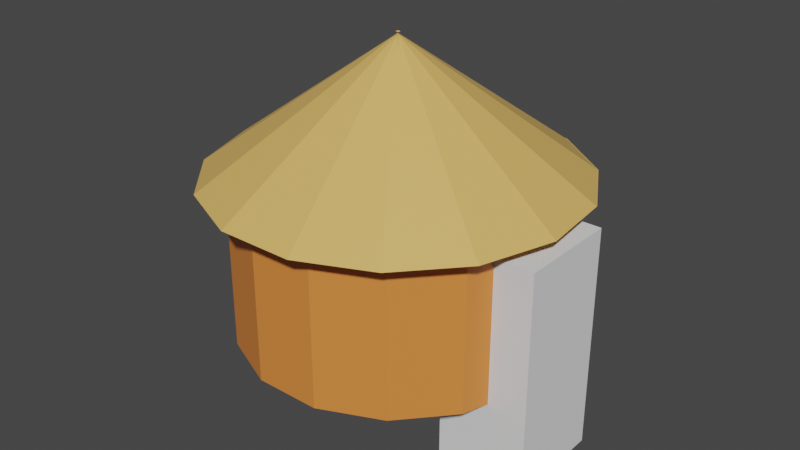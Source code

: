 # Source: Experiment6.blend  (saved by Blender 2.83.19; exported with 4.5.12 LTS)
import bpy
from mathutils import Matrix  # noqa: F401  (used for matrix-valued properties, if any)

bpy.ops.wm.read_factory_settings(use_empty=True)
scene = bpy.context.scene
scene.name = 'Scene'

# ---- collections
col_collection = bpy.data.collections.new('Collection'); scene.collection.children.link(col_collection)

# ---- materials (node trees are filled in below, after node groups)
mat_material_001 = bpy.data.materials.new('Material.001')
mat_material_001.use_transparent_shadow = False
mat_material = bpy.data.materials.new('Material')
mat_material.use_transparent_shadow = False

# ---- material node trees
mat_material_001.use_nodes = True; mat_material_001.node_tree.nodes.clear()
_N = mat_material_001.node_tree.nodes; _L = mat_material_001.node_tree.links
n0 = _N.new('ShaderNodeBsdfPrincipled'); n0.name = 'Principled BSDF'; n0.location = (10, 300)
n0.distribution = 'GGX'
n0.subsurface_method = 'BURLEY'
n0.inputs[0].default_value = (0.8, 0.2466, 0.04968, 1.0)
n0.inputs[3].default_value = 1.45
n0.inputs[27].default_value = (0.0, 0.0, 0.0, 1.0)
n0.inputs[28].default_value = 1.0
n1 = _N.new('ShaderNodeOutputMaterial'); n1.name = 'Material Output'; n1.location = (300, 300)
_L.new(n0.outputs[0], n1.inputs[0])
n1.is_active_output = True
mat_material.use_nodes = True; mat_material.node_tree.nodes.clear()
_N = mat_material.node_tree.nodes; _L = mat_material.node_tree.links
n0 = _N.new('ShaderNodeBsdfPrincipled'); n0.name = 'Principled BSDF'; n0.location = (10, 300)
n0.distribution = 'GGX'
n0.subsurface_method = 'BURLEY'
n0.inputs[0].default_value = (0.8, 0.4802, 0.1319, 1.0)
n0.inputs[3].default_value = 1.45
n0.inputs[27].default_value = (0.0, 0.0, 0.0, 1.0)
n0.inputs[28].default_value = 1.0
n1 = _N.new('ShaderNodeOutputMaterial'); n1.name = 'Material Output'; n1.location = (300, 300)
_L.new(n0.outputs[0], n1.inputs[0])
n1.is_active_output = True

# ---- world
world_world = bpy.data.worlds.new('World'); scene.world = world_world
world_world.use_nodes = True; world_world.node_tree.nodes.clear()
_N = world_world.node_tree.nodes; _L = world_world.node_tree.links
n0 = _N.new('ShaderNodeOutputWorld'); n0.name = 'World Output'; n0.location = (300, 300)
n1 = _N.new('ShaderNodeBackground'); n1.name = 'Background'; n1.location = (10, 300)
n1.inputs[0].default_value = (0.05088, 0.05088, 0.05088, 1.0)
_L.new(n1.outputs[0], n0.inputs[0])
n0.is_active_output = True
world_world.color = (0.05088, 0.05088, 0.05088)
world_world.use_sun_shadow = False
world_world.sun_shadow_jitter_overblur = 0.0

# ---- meshes
me_cylinder = bpy.data.meshes.new('Cylinder')
me_cylinder.from_pydata([(0.0, 2.0, -1.0), (0.0, 2.0, 1.0), (0.8135, 1.827, -1.0), (0.8135, 1.827, 1.0), (1.486, 1.338, -1.0), (1.486, 1.338, 1.0), (1.902, 0.618, -1.0), (1.902, 0.618, 1.0), (1.989, -0.2091, -1.0), (1.989, -0.2091, 1.0), (1.732, -1.0, -1.0), (1.732, -1.0, 1.0), (1.176, -1.618, -1.0), (1.176, -1.618, 1.0), (0.4158, -1.956, -1.0), (0.4158, -1.956, 1.0), (-0.4158, -1.956, -1.0), (-0.4158, -1.956, 1.0), (-1.176, -1.618, -1.0), (-1.176, -1.618, 1.0), (-1.732, -1.0, -1.0), (-1.732, -1.0, 1.0), (-1.989, -0.2091, -1.0), (-1.989, -0.2091, 1.0), (-1.902, 0.618, -1.0), (-1.902, 0.618, 1.0), (-1.486, 1.338, -1.0), (-1.486, 1.338, 1.0), (-0.8135, 1.827, -1.0), (-0.8135, 1.827, 1.0), (0.0, 2.0, 0.0), (0.8135, 1.827, 0.0), (1.486, 1.338, 0.0), (1.902, 0.618, 0.0), (1.989, -0.2091, 0.0), (1.732, -1.0, 0.0), (1.176, -1.618, 0.0), (0.4158, -1.956, 0.0), (-0.4158, -1.956, 0.0), (-1.176, -1.618, 0.0), (-1.732, -1.0, 0.0), (-1.989, -0.2091, 0.0), (-1.902, 0.618, 0.0), (-1.486, 1.338, 0.0), (-0.8135, 1.827, 0.0), (0.0, 2.0, 0.5), (0.8135, 1.827, 0.5), (1.486, 1.338, 0.5), (1.902, 0.618, 0.5), (1.989, -0.2091, 0.5), (1.732, -1.0, 0.5), (1.176, -1.618, 0.5), (0.4158, -1.956, 0.5), (-0.4158, -1.956, 0.5), (-1.176, -1.618, 0.5), (-1.732, -1.0, 0.5), (-1.989, -0.2091, 0.5), (-1.902, 0.618, 0.5), (-1.486, 1.338, 0.5), (-0.8135, 1.827, 0.5), (1.861, -0.6045, -1.0), (1.861, -0.6045, 1.0), (1.861, -0.6045, 0.0), (1.861, -0.6045, 0.5), (0.0, 2.0, 0.75), (0.8135, 1.827, 0.75), (1.486, 1.338, 0.75), (1.902, 0.618, 0.75), (1.989, -0.2091, 0.75), (1.732, -1.0, 0.75), (1.176, -1.618, 0.75), (0.4158, -1.956, 0.75), (-0.4158, -1.956, 0.75), (-1.176, -1.618, 0.75), (-1.732, -1.0, 0.75), (-1.989, -0.2091, 0.75), (-1.902, 0.618, 0.75), (-1.486, 1.338, 0.75), (-0.8135, 1.827, 0.75), (1.861, -0.6045, 0.75), (0.8135, 1.827, 0.25), (1.486, 1.338, 0.25), (1.902, 0.618, 0.25), (1.989, -0.2091, 0.25), (1.732, -1.0, 0.25), (1.176, -1.618, 0.25), (0.4158, -1.956, 0.25), (-0.4158, -1.956, 0.25), (-1.176, -1.618, 0.25), (-1.732, -1.0, 0.25), (-1.989, -0.2091, 0.25), (-1.902, 0.618, 0.25), (-1.486, 1.338, 0.25), (-0.8135, 1.827, 0.25), (0.0, 2.0, 0.25), (1.861, -0.6045, 0.25), (0.8135, 1.827, -0.5), (1.486, 1.338, -0.5), (1.902, 0.618, -0.5), (1.989, -0.2091, -0.5), (1.732, -1.0, -0.5), (1.176, -1.618, -0.5), (0.4158, -1.956, -0.5), (-0.4158, -1.956, -0.5), (-1.176, -1.618, -0.5), (-1.732, -1.0, -0.5), (-1.989, -0.2091, -0.5), (-1.902, 0.618, -0.5), (-1.486, 1.338, -0.5), (-0.8135, 1.827, -0.5), (0.0, 2.0, -0.5), (1.861, -0.6045, -0.5), (0.8135, 1.827, -0.75), (1.486, 1.338, -0.75), (1.902, 0.618, -0.75), (1.989, -0.2091, -0.75), (1.732, -1.0, -0.75), (1.176, -1.618, -0.75), (0.4158, -1.956, -0.75), (-0.4158, -1.956, -0.75), (-1.176, -1.618, -0.75), (-1.732, -1.0, -0.75), (-1.989, -0.2091, -0.75), (-1.902, 0.618, -0.75), (-1.486, 1.338, -0.75), (-0.8135, 1.827, -0.75), (1.861, -0.6045, -0.75), (0.0, 2.0, -0.75), (0.0, 2.0, -0.25), (0.8135, 1.827, -0.25), (1.486, 1.338, -0.25), (1.902, 0.618, -0.25), (1.989, -0.2091, -0.25), (1.732, -1.0, -0.25), (1.176, -1.618, -0.25), (0.4158, -1.956, -0.25), (-0.4158, -1.956, -0.25), (-1.176, -1.618, -0.25), (-1.732, -1.0, -0.25), (-1.989, -0.2091, -0.25), (-1.902, 0.618, -0.25), (-1.486, 1.338, -0.25), (-0.8135, 1.827, -0.25), (1.861, -0.6045, -0.25), (1.925, -0.4068, -1.0), (1.925, -0.4068, 1.0), (1.925, -0.4068, 0.0), (1.925, -0.4068, 0.5), (1.925, -0.4068, 0.75), (1.925, -0.4068, 0.25), (1.925, -0.4068, -0.5), (1.925, -0.4068, -0.75), (1.925, -0.4068, -0.25)], [], [(64, 1, 3, 65), (65, 3, 5, 66), (66, 5, 7, 67), (67, 7, 9, 68), (79, 61, 11, 69), (69, 11, 13, 70), (70, 13, 15, 71), (71, 15, 17, 72), (72, 17, 19, 73), (73, 19, 21, 74), (74, 21, 23, 75), (75, 23, 25, 76), (76, 25, 27, 77), (77, 27, 29, 78), (78, 29, 1, 64), (142, 44, 30, 128), (141, 43, 44, 142), (140, 42, 43, 141), (139, 41, 42, 140), (138, 40, 41, 139), (137, 39, 40, 138), (136, 38, 39, 137), (135, 37, 38, 136), (134, 36, 37, 135), (133, 35, 36, 134), (143, 62, 35, 133), (131, 33, 34, 132), (130, 32, 33, 131), (129, 31, 32, 130), (128, 30, 31, 129), (93, 59, 45, 94), (92, 58, 59, 93), (91, 57, 58, 92), (90, 56, 57, 91), (89, 55, 56, 90), (88, 54, 55, 89), (87, 53, 54, 88), (86, 52, 53, 87), (85, 51, 52, 86), (84, 50, 51, 85), (95, 63, 50, 84), (82, 48, 49, 83), (81, 47, 48, 82), (80, 46, 47, 81), (94, 45, 46, 80), (149, 147, 63, 95), (152, 146, 62, 143), (148, 145, 61, 79), (147, 148, 79, 63), (59, 78, 64, 45), (58, 77, 78, 59), (57, 76, 77, 58), (56, 75, 76, 57), (55, 74, 75, 56), (54, 73, 74, 55), (53, 72, 73, 54), (52, 71, 72, 53), (51, 70, 71, 52), (50, 69, 70, 51), (63, 79, 69, 50), (48, 67, 68, 49), (47, 66, 67, 48), (46, 65, 66, 47), (45, 64, 65, 46), (146, 149, 95, 62), (30, 94, 80, 31), (31, 80, 81, 32), (32, 81, 82, 33), (33, 82, 83, 34), (62, 95, 84, 35), (35, 84, 85, 36), (36, 85, 86, 37), (37, 86, 87, 38), (38, 87, 88, 39), (39, 88, 89, 40), (40, 89, 90, 41), (41, 90, 91, 42), (42, 91, 92, 43), (43, 92, 93, 44), (44, 93, 94, 30), (151, 150, 111, 126), (127, 110, 96, 112), (112, 96, 97, 113), (113, 97, 98, 114), (114, 98, 99, 115), (126, 111, 100, 116), (116, 100, 101, 117), (117, 101, 102, 118), (118, 102, 103, 119), (119, 103, 104, 120), (120, 104, 105, 121), (121, 105, 106, 122), (122, 106, 107, 123), (123, 107, 108, 124), (124, 108, 109, 125), (125, 109, 110, 127), (28, 125, 127, 0), (26, 124, 125, 28), (24, 123, 124, 26), (22, 122, 123, 24), (20, 121, 122, 22), (18, 120, 121, 20), (16, 119, 120, 18), (14, 118, 119, 16), (12, 117, 118, 14), (10, 116, 117, 12), (60, 126, 116, 10), (6, 114, 115, 8), (4, 113, 114, 6), (2, 112, 113, 4), (0, 127, 112, 2), (144, 151, 126, 60), (150, 152, 143, 111), (110, 128, 129, 96), (96, 129, 130, 97), (97, 130, 131, 98), (98, 131, 132, 99), (111, 143, 133, 100), (100, 133, 134, 101), (101, 134, 135, 102), (102, 135, 136, 103), (103, 136, 137, 104), (104, 137, 138, 105), (105, 138, 139, 106), (106, 139, 140, 107), (107, 140, 141, 108), (108, 141, 142, 109), (109, 142, 128, 110), (99, 132, 152, 150), (8, 115, 151, 144), (115, 99, 150, 151), (34, 83, 149, 146), (49, 68, 148, 147), (68, 9, 145, 148), (132, 34, 146, 152), (83, 49, 147, 149)])
_uv = me_cylinder.uv_layers.new(name='UVMap')
_uv.uv.foreach_set('vector', [1.0, 0.875, 1.0, 1.0, 0.9333, 1.0, 0.9333, 0.875, 0.9333, 0.875, 0.9333, 1.0, 0.8667, 1.0, 0.8667, 0.875, 0.8667, 0.875, 0.8667, 1.0, 0.8, 1.0, 0.8, 0.875, 0.8, 0.875, 0.8, 1.0, 0.7333, 1.0, 0.7333, 0.875, 0.7, 0.875, 0.7, 1.0, 0.6667, 1.0, 0.6667, 0.875, 0.6667, 0.875, 0.6667, 1.0, 0.6, 1.0, 0.6, 0.875, 0.6, 0.875, 0.6, 1.0, 0.5333, 1.0, 0.5333, 0.875, 0.5333, 0.875, 0.5333, 1.0, 0.4667, 1.0, 0.4667, 0.875, 0.4667, 0.875, 0.4667, 1.0, 0.4, 1.0, 0.4, 0.875, 0.4, 0.875, 0.4, 1.0, 0.3333, 1.0, 0.3333, 0.875, 0.3333, 0.875, 0.3333, 1.0, 0.2667, 1.0, 0.2667, 0.875, 0.2667, 0.875, 0.2667, 1.0, 0.2, 1.0, 0.2, 0.875, 0.2, 0.875, 0.2, 1.0, 0.1333, 1.0, 0.1333, 0.875, 0.1333, 0.875, 0.1333, 1.0, 0.06667, 1.0, 0.06667, 0.875, 0.06667, 0.875, 0.06667, 1.0, 4.47e-08, 1.0, 4.47e-08, 0.875, 0.06667, 0.375, 0.06667, 0.5, 4.47e-08, 0.5, 4.47e-08, 0.375, 0.1333, 0.375, 0.1333, 0.5, 0.06667, 0.5, 0.06667, 0.375, 0.2, 0.375, 0.2, 0.5, 0.1333, 0.5, 0.1333, 0.375, 0.2667, 0.375, 0.2667, 0.5, 0.2, 0.5, 0.2, 0.375, 0.3333, 0.375, 0.3333, 0.5, 0.2667, 0.5, 0.2667, 0.375, 0.4, 0.375, 0.4, 0.5, 0.3333, 0.5, 0.3333, 0.375, 0.4667, 0.375, 0.4667, 0.5, 0.4, 0.5, 0.4, 0.375, 0.5333, 0.375, 0.5333, 0.5, 0.4667, 0.5, 0.4667, 0.375, 0.6, 0.375, 0.6, 0.5, 0.5333, 0.5, 0.5333, 0.375, 0.6667, 0.375, 0.6667, 0.5, 0.6, 0.5, 0.6, 0.375, 0.7, 0.375, 0.7, 0.5, 0.6667, 0.5, 0.6667, 0.375, 0.8, 0.375, 0.8, 0.5, 0.7333, 0.5, 0.7333, 0.375, 0.8667, 0.375, 0.8667, 0.5, 0.8, 0.5, 0.8, 0.375, 0.9333, 0.375, 0.9333, 0.5, 0.8667, 0.5, 0.8667, 0.375, 1.0, 0.375, 1.0, 0.5, 0.9333, 0.5, 0.9333, 0.375, 0.06667, 0.625, 0.06667, 0.75, 4.47e-08, 0.75, 4.47e-08, 0.625, 0.1333, 0.625, 0.1333, 0.75, 0.06667, 0.75, 0.06667, 0.625, 0.2, 0.625, 0.2, 0.75, 0.1333, 0.75, 0.1333, 0.625, 0.2667, 0.625, 0.2667, 0.75, 0.2, 0.75, 0.2, 0.625, 0.3333, 0.625, 0.3333, 0.75, 0.2667, 0.75, 0.2667, 0.625, 0.4, 0.625, 0.4, 0.75, 0.3333, 0.75, 0.3333, 0.625, 0.4667, 0.625, 0.4667, 0.75, 0.4, 0.75, 0.4, 0.625, 0.5333, 0.625, 0.5333, 0.75, 0.4667, 0.75, 0.4667, 0.625, 0.6, 0.625, 0.6, 0.75, 0.5333, 0.75, 0.5333, 0.625, 0.6667, 0.625, 0.6667, 0.75, 0.6, 0.75, 0.6, 0.625, 0.7, 0.625, 0.7, 0.75, 0.6667, 0.75, 0.6667, 0.625, 0.8, 0.625, 0.8, 0.75, 0.7333, 0.75, 0.7333, 0.625, 0.8667, 0.625, 0.8667, 0.75, 0.8, 0.75, 0.8, 0.625, 0.9333, 0.625, 0.9333, 0.75, 0.8667, 0.75, 0.8667, 0.625, 1.0, 0.625, 1.0, 0.75, 0.9333, 0.75, 0.9333, 0.625, 0.7167, 0.625, 0.7167, 0.75, 0.7, 0.75, 0.7, 0.625, 0.7167, 0.375, 0.7167, 0.5, 0.7, 0.5, 0.7, 0.375, 0.7167, 0.875, 0.7167, 1.0, 0.7, 1.0, 0.7, 0.875, 0.7167, 0.75, 0.7167, 0.875, 0.7, 0.875, 0.7, 0.75, 0.06667, 0.75, 0.06667, 0.875, 4.47e-08, 0.875, 4.47e-08, 0.75, 0.1333, 0.75, 0.1333, 0.875, 0.06667, 0.875, 0.06667, 0.75, 0.2, 0.75, 0.2, 0.875, 0.1333, 0.875, 0.1333, 0.75, 0.2667, 0.75, 0.2667, 0.875, 0.2, 0.875, 0.2, 0.75, 0.3333, 0.75, 0.3333, 0.875, 0.2667, 0.875, 0.2667, 0.75, 0.4, 0.75, 0.4, 0.875, 0.3333, 0.875, 0.3333, 0.75, 0.4667, 0.75, 0.4667, 0.875, 0.4, 0.875, 0.4, 0.75, 0.5333, 0.75, 0.5333, 0.875, 0.4667, 0.875, 0.4667, 0.75, 0.6, 0.75, 0.6, 0.875, 0.5333, 0.875, 0.5333, 0.75, 0.6667, 0.75, 0.6667, 0.875, 0.6, 0.875, 0.6, 0.75, 0.7, 0.75, 0.7, 0.875, 0.6667, 0.875, 0.6667, 0.75, 0.8, 0.75, 0.8, 0.875, 0.7333, 0.875, 0.7333, 0.75, 0.8667, 0.75, 0.8667, 0.875, 0.8, 0.875, 0.8, 0.75, 0.9333, 0.75, 0.9333, 0.875, 0.8667, 0.875, 0.8667, 0.75, 1.0, 0.75, 1.0, 0.875, 0.9333, 0.875, 0.9333, 0.75, 0.7167, 0.5, 0.7167, 0.625, 0.7, 0.625, 0.7, 0.5, 1.0, 0.5, 1.0, 0.625, 0.9333, 0.625, 0.9333, 0.5, 0.9333, 0.5, 0.9333, 0.625, 0.8667, 0.625, 0.8667, 0.5, 0.8667, 0.5, 0.8667, 0.625, 0.8, 0.625, 0.8, 0.5, 0.8, 0.5, 0.8, 0.625, 0.7333, 0.625, 0.7333, 0.5, 0.7, 0.5, 0.7, 0.625, 0.6667, 0.625, 0.6667, 0.5, 0.6667, 0.5, 0.6667, 0.625, 0.6, 0.625, 0.6, 0.5, 0.6, 0.5, 0.6, 0.625, 0.5333, 0.625, 0.5333, 0.5, 0.5333, 0.5, 0.5333, 0.625, 0.4667, 0.625, 0.4667, 0.5, 0.4667, 0.5, 0.4667, 0.625, 0.4, 0.625, 0.4, 0.5, 0.4, 0.5, 0.4, 0.625, 0.3333, 0.625, 0.3333, 0.5, 0.3333, 0.5, 0.3333, 0.625, 0.2667, 0.625, 0.2667, 0.5, 0.2667, 0.5, 0.2667, 0.625, 0.2, 0.625, 0.2, 0.5, 0.2, 0.5, 0.2, 0.625, 0.1333, 0.625, 0.1333, 0.5, 0.1333, 0.5, 0.1333, 0.625, 0.06667, 0.625, 0.06667, 0.5, 0.06667, 0.5, 0.06667, 0.625, 4.47e-08, 0.625, 4.47e-08, 0.5, 0.7167, 0.125, 0.7167, 0.25, 0.7, 0.25, 0.7, 0.125, 1.0, 0.125, 1.0, 0.25, 0.9333, 0.25, 0.9333, 0.125, 0.9333, 0.125, 0.9333, 0.25, 0.8667, 0.25, 0.8667, 0.125, 0.8667, 0.125, 0.8667, 0.25, 0.8, 0.25, 0.8, 0.125, 0.8, 0.125, 0.8, 0.25, 0.7333, 0.25, 0.7333, 0.125, 0.7, 0.125, 0.7, 0.25, 0.6667, 0.25, 0.6667, 0.125, 0.6667, 0.125, 0.6667, 0.25, 0.6, 0.25, 0.6, 0.125, 0.6, 0.125, 0.6, 0.25, 0.5333, 0.25, 0.5333, 0.125, 0.5333, 0.125, 0.5333, 0.25, 0.4667, 0.25, 0.4667, 0.125, 0.4667, 0.125, 0.4667, 0.25, 0.4, 0.25, 0.4, 0.125, 0.4, 0.125, 0.4, 0.25, 0.3333, 0.25, 0.3333, 0.125, 0.3333, 0.125, 0.3333, 0.25, 0.2667, 0.25, 0.2667, 0.125, 0.2667, 0.125, 0.2667, 0.25, 0.2, 0.25, 0.2, 0.125, 0.2, 0.125, 0.2, 0.25, 0.1333, 0.25, 0.1333, 0.125, 0.1333, 0.125, 0.1333, 0.25, 0.06667, 0.25, 0.06667, 0.125, 0.06667, 0.125, 0.06667, 0.25, 4.47e-08, 0.25, 4.47e-08, 0.125, 0.06667, 0.0, 0.06667, 0.125, 4.47e-08, 0.125, 4.47e-08, 0.0, 0.1333, 0.0, 0.1333, 0.125, 0.06667, 0.125, 0.06667, 0.0, 0.2, 0.0, 0.2, 0.125, 0.1333, 0.125, 0.1333, 0.0, 0.2667, 0.0, 0.2667, 0.125, 0.2, 0.125, 0.2, 0.0, 0.3333, 0.0, 0.3333, 0.125, 0.2667, 0.125, 0.2667, 0.0, 0.4, 0.0, 0.4, 0.125, 0.3333, 0.125, 0.3333, 0.0, 0.4667, 0.0, 0.4667, 0.125, 0.4, 0.125, 0.4, 0.0, 0.5333, 0.0, 0.5333, 0.125, 0.4667, 0.125, 0.4667, 0.0, 0.6, 0.0, 0.6, 0.125, 0.5333, 0.125, 0.5333, 0.0, 0.6667, 0.0, 0.6667, 0.125, 0.6, 0.125, 0.6, 0.0, 0.7, 0.0, 0.7, 0.125, 0.6667, 0.125, 0.6667, 0.0, 0.8, 0.0, 0.8, 0.125, 0.7333, 0.125, 0.7333, 0.0, 0.8667, 0.0, 0.8667, 0.125, 0.8, 0.125, 0.8, 0.0, 0.9333, 0.0, 0.9333, 0.125, 0.8667, 0.125, 0.8667, 0.0, 1.0, 0.0, 1.0, 0.125, 0.9333, 0.125, 0.9333, 0.0, 0.7167, 0.0, 0.7167, 0.125, 0.7, 0.125, 0.7, 0.0, 0.7167, 0.25, 0.7167, 0.375, 0.7, 0.375, 0.7, 0.25, 1.0, 0.25, 1.0, 0.375, 0.9333, 0.375, 0.9333, 0.25, 0.9333, 0.25, 0.9333, 0.375, 0.8667, 0.375, 0.8667, 0.25, 0.8667, 0.25, 0.8667, 0.375, 0.8, 0.375, 0.8, 0.25, 0.8, 0.25, 0.8, 0.375, 0.7333, 0.375, 0.7333, 0.25, 0.7, 0.25, 0.7, 0.375, 0.6667, 0.375, 0.6667, 0.25, 0.6667, 0.25, 0.6667, 0.375, 0.6, 0.375, 0.6, 0.25, 0.6, 0.25, 0.6, 0.375, 0.5333, 0.375, 0.5333, 0.25, 0.5333, 0.25, 0.5333, 0.375, 0.4667, 0.375, 0.4667, 0.25, 0.4667, 0.25, 0.4667, 0.375, 0.4, 0.375, 0.4, 0.25, 0.4, 0.25, 0.4, 0.375, 0.3333, 0.375, 0.3333, 0.25, 0.3333, 0.25, 0.3333, 0.375, 0.2667, 0.375, 0.2667, 0.25, 0.2667, 0.25, 0.2667, 0.375, 0.2, 0.375, 0.2, 0.25, 0.2, 0.25, 0.2, 0.375, 0.1333, 0.375, 0.1333, 0.25, 0.1333, 0.25, 0.1333, 0.375, 0.06667, 0.375, 0.06667, 0.25, 0.06667, 0.25, 0.06667, 0.375, 4.47e-08, 0.375, 4.47e-08, 0.25, 0.7333, 0.25, 0.7333, 0.375, 0.7167, 0.375, 0.7167, 0.25, 0.7333, 0.0, 0.7333, 0.125, 0.7167, 0.125, 0.7167, 0.0, 0.7333, 0.125, 0.7333, 0.25, 0.7167, 0.25, 0.7167, 0.125, 0.7333, 0.5, 0.7333, 0.625, 0.7167, 0.625, 0.7167, 0.5, 0.7333, 0.75, 0.7333, 0.875, 0.7167, 0.875, 0.7167, 0.75, 0.7333, 0.875, 0.7333, 1.0, 0.7167, 1.0, 0.7167, 0.875, 0.7333, 0.375, 0.7333, 0.5, 0.7167, 0.5, 0.7167, 0.375, 0.7333, 0.625, 0.7333, 0.75, 0.7167, 0.75, 0.7167, 0.625])
me_cylinder.materials.append(mat_material_001)
me_cylinder.use_remesh_fix_poles = True
me_cylinder.use_remesh_preserve_attributes = False
me_cylinder.use_mirror_vertex_groups = False
me_cylinder.update()
me_cube_001 = bpy.data.meshes.new('Cube.001')
me_cube_001.from_pydata([(-1.0, -1.0, -1.0), (-1.0, -1.0, 1.0), (-1.0, 1.0, -1.0), (-1.0, 1.0, 1.0), (1.0, -1.0, -1.0), (1.0, -1.0, 1.0), (1.0, 1.0, -1.0), (1.0, 1.0, 1.0)], [], [(0, 1, 3, 2), (2, 3, 7, 6), (6, 7, 5, 4), (4, 5, 1, 0), (2, 6, 4, 0), (7, 3, 1, 5)])
_uv = me_cube_001.uv_layers.new(name='UVMap')
_uv.uv.foreach_set('vector', [0.375, 0.0, 0.625, 0.0, 0.625, 0.25, 0.375, 0.25, 0.375, 0.25, 0.625, 0.25, 0.625, 0.5, 0.375, 0.5, 0.375, 0.5, 0.625, 0.5, 0.625, 0.75, 0.375, 0.75, 0.375, 0.75, 0.625, 0.75, 0.625, 1.0, 0.375, 1.0, 0.125, 0.5, 0.375, 0.5, 0.375, 0.75, 0.125, 0.75, 0.625, 0.5, 0.875, 0.5, 0.875, 0.75, 0.625, 0.75])
me_cube_001.use_remesh_fix_poles = True
me_cube_001.use_remesh_preserve_attributes = False
me_cube_001.use_mirror_vertex_groups = False
me_cube_001.update()
me_circle = bpy.data.meshes.new('Circle')
me_circle.from_pydata([(0.0, 1.0, 0.0), (-0.4067, 0.9135, 0.0), (-0.7431, 0.6691, 0.0), (-0.9511, 0.309, 0.0), (-0.9945, -0.1045, 0.0), (-0.866, -0.5, 0.0), (-0.5878, -0.809, 0.0), (-0.2079, -0.9781, 0.0), (0.2079, -0.9781, 0.0), (0.5878, -0.809, 0.0), (0.866, -0.5, 0.0), (0.9945, -0.1045, 0.0), (0.9511, 0.309, 0.0), (0.7431, 0.6691, 0.0), (0.4067, 0.9135, 0.0), (0.0, 0.9957, 0.0), (-0.4067, 0.9092, 0.0), (-0.7431, 0.6648, 0.0), (-0.9511, 0.3047, 0.0), (-0.9945, -0.1089, 0.0), (-0.866, -0.5043, 0.0), (-0.5878, -0.8134, 0.0), (-0.2079, -0.9825, 0.0), (0.2079, -0.9825, 0.0), (0.5878, -0.8134, 0.0), (0.866, -0.5043, 0.0), (0.9945, -0.1089, 0.0), (0.9511, 0.3047, 0.0), (0.7431, 0.6648, 0.0), (0.4067, 0.9092, 0.0), (0.004281, -0.01498, 0.7278), (0.008607, -0.01407, 0.7278), (0.01218, -0.01147, 0.7278), (0.0144, -0.007636, 0.7278), (0.01486, -0.003238, 0.7278), (0.01349, 0.0009677, 0.7278), (0.01053, 0.004254, 0.7278), (0.006493, 0.006053, 0.7278), (0.00207, 0.006053, 0.7278), (-0.00197, 0.004254, 0.7278), (-0.004929, 0.0009676, 0.7278), (-0.006295, -0.003238, 0.7278), (-0.005833, -0.007636, 0.7278), (-0.003622, -0.01147, 0.7278), (-4.42e-05, -0.01407, 0.7278), (0.3698, 0.3267, 0.3639), (0.2033, 0.4476, 0.3639), (-0.2886, -0.4046, 0.3639), (-0.1007, -0.4882, 0.3639), (0.002141, 0.4903, 0.3639), (0.105, -0.4882, 0.3639), (-0.1991, 0.4476, 0.3639), (0.2929, -0.4046, 0.3639), (-0.3655, 0.3267, 0.3639), (0.4305, -0.2517, 0.3639), (-0.4683, 0.1485, 0.3639), (0.4941, -0.05606, 0.3639), (-0.4898, -0.05606, 0.3639), (0.4726, 0.1485, 0.3639), (-0.4263, -0.2517, 0.3639), (0.1831, 0.1576, 0.5459), (-0.139, -0.2002, 0.5459), (0.1017, 0.2168, 0.5459), (-0.04711, -0.2411, 0.5459), (0.003211, 0.2377, 0.5459), (0.05353, -0.2411, 0.5459), (-0.09523, 0.2167, 0.5459), (0.1455, -0.2002, 0.5459), (-0.1766, 0.1576, 0.5459), (0.2128, -0.1254, 0.5459), (-0.227, 0.07044, 0.5459), (0.2439, -0.02965, 0.5459), (-0.2375, -0.02965, 0.5459), (0.2334, 0.07044, 0.5459), (-0.2064, -0.1254, 0.5459), (0.305, 0.6784, 0.182), (-0.1543, -0.7354, 0.182), (0.00107, 0.743, 0.182), (0.1565, -0.7354, 0.182), (-0.3029, 0.6784, 0.182), (0.4403, -0.609, 0.182), (-0.5543, 0.4957, 0.182), (0.6483, -0.378, 0.182), (-0.7097, 0.2266, 0.182), (0.7443, -0.08247, 0.182), (-0.7422, -0.08247, 0.182), (0.7118, 0.2266, 0.182), (-0.6461, -0.378, 0.182), (0.5565, 0.4957, 0.182), (-0.4382, -0.609, 0.182), (0.3559, 0.7938, 0.09098), (-0.1811, -0.8589, 0.09098), (0.0005352, 0.8693, 0.09098), (0.1822, -0.8589, 0.09098), (-0.3548, 0.7938, 0.09098), (0.5141, -0.7112, 0.09098), (-0.6487, 0.5803, 0.09098), (0.7572, -0.4412, 0.09098), (-0.8304, 0.2656, 0.09098), (0.8694, -0.09567, 0.09098), (-0.8683, -0.09567, 0.09098), (0.8314, 0.2656, 0.09098), (-0.7561, -0.4412, 0.09098), (0.6498, 0.5803, 0.09098), (-0.513, -0.7112, 0.09098), (0.3813, 0.8515, 0.04549), (-0.1945, -0.9207, 0.04549), (0.0002676, 0.9325, 0.04549), (0.195, -0.9207, 0.04549), (-0.3808, 0.8515, 0.04549), (0.5509, -0.7623, 0.04549), (-0.6959, 0.6225, 0.04549), (0.8116, -0.4728, 0.04549), (-0.8907, 0.2851, 0.04549), (0.932, -0.1023, 0.04549), (-0.9314, -0.1023, 0.04549), (0.8913, 0.2851, 0.04549), (-0.8111, -0.4728, 0.04549), (0.6965, 0.6225, 0.04549), (-0.5504, -0.7623, 0.04549), (0.4631, 0.4112, 0.2729), (-0.3634, -0.5068, 0.2729), (0.2542, 0.563, 0.2729), (-0.1275, -0.6118, 0.2729), (0.001606, 0.6167, 0.2729), (0.1307, -0.6118, 0.2729), (-0.251, 0.563, 0.2729), (0.3666, -0.5068, 0.2729), (-0.4599, 0.4112, 0.2729), (0.5394, -0.3149, 0.2729), (-0.589, 0.1876, 0.2729), (0.6192, -0.06926, 0.2729), (-0.616, -0.06926, 0.2729), (0.5922, 0.1876, 0.2729), (-0.5362, -0.3149, 0.2729), (0.4164, 0.3689, 0.3184), (-0.326, -0.4557, 0.3184), (0.2288, 0.5053, 0.3184), (-0.1141, -0.55, 0.3184), (0.001873, 0.5535, 0.3184), (0.1179, -0.55, 0.3184), (-0.225, 0.5053, 0.3184), (0.3298, -0.4557, 0.3184), (-0.4127, 0.3689, 0.3184), (0.485, -0.2833, 0.3184), (-0.5287, 0.168, 0.3184), (0.5567, -0.06266, 0.3184), (-0.5529, -0.06266, 0.3184), (0.5324, 0.168, 0.3184), (-0.4812, -0.2833, 0.3184), (0.1525, 0.3322, 0.4549), (-0.07391, -0.3647, 0.4549), (0.002676, 0.364, 0.4549), (0.07926, -0.3647, 0.4549), (-0.1471, 0.3322, 0.4549), (0.2192, -0.3024, 0.4549), (-0.2711, 0.2421, 0.4549), (0.3217, -0.1885, 0.4549), (-0.3476, 0.1095, 0.4549), (0.369, -0.04285, 0.4549), (-0.3637, -0.04285, 0.4549), (0.353, 0.1095, 0.4549), (-0.3163, -0.1885, 0.4549), (0.2764, 0.2421, 0.4549), (-0.2138, -0.3024, 0.4549), (0.1779, 0.3899, 0.4094), (-0.08731, -0.4264, 0.4094), (0.002408, 0.4272, 0.4094), (0.09213, -0.4264, 0.4094), (-0.1731, 0.3899, 0.4094), (0.256, -0.3535, 0.4094), (-0.3183, 0.2844, 0.4094), (0.3761, -0.2201, 0.4094), (-0.408, 0.129, 0.4094), (0.4316, -0.04946, 0.4094), (-0.4267, -0.04946, 0.4094), (0.4128, 0.129, 0.4094), (-0.3713, -0.2201, 0.4094), (0.3231, 0.2844, 0.4094), (-0.2512, -0.3535, 0.4094), (0.2297, 0.1999, 0.5004), (-0.1764, -0.2513, 0.5004), (0.1271, 0.2745, 0.5004), (-0.06051, -0.3029, 0.5004), (0.002943, 0.3008, 0.5004), (0.0664, -0.3029, 0.5004), (-0.1212, 0.2745, 0.5004), (0.1823, -0.2513, 0.5004), (-0.2239, 0.1999, 0.5004), (0.2672, -0.1569, 0.5004), (-0.2873, 0.08996, 0.5004), (0.3065, -0.03625, 0.5004), (-0.3006, -0.03625, 0.5004), (0.2932, 0.08996, 0.5004), (-0.2614, -0.1569, 0.5004), (0.6031, 0.538, 0.1365), (-0.4756, -0.6601, 0.1365), (0.3305, 0.7361, 0.1365), (-0.1677, -0.7971, 0.1365), (0.0008028, 0.8062, 0.1365), (0.1693, -0.7971, 0.1365), (-0.3289, 0.7361, 0.1365), (0.4772, -0.6601, 0.1365), (-0.6015, 0.538, 0.1365), (0.7027, -0.4096, 0.1365), (-0.77, 0.2461, 0.1365), (0.8069, -0.08907, 0.1365), (-0.8053, -0.08907, 0.1365), (0.7716, 0.2461, 0.1365), (-0.7011, -0.4096, 0.1365), (0.2796, 0.6207, 0.2275), (-0.1409, -0.6736, 0.2275), (0.001338, 0.6798, 0.2275), (0.1436, -0.6736, 0.2275), (-0.2769, 0.6207, 0.2275), (0.4035, -0.5579, 0.2275), (-0.5071, 0.4535, 0.2275), (0.5939, -0.3464, 0.2275), (-0.6494, 0.2071, 0.2275), (0.6818, -0.07587, 0.2275), (-0.6791, -0.07587, 0.2275), (0.652, 0.2071, 0.2275), (-0.5912, -0.3464, 0.2275), (0.5098, 0.4535, 0.2275), (-0.4008, -0.5579, 0.2275), (0.08972, 0.07306, 0.6369), (-0.06426, -0.09795, 0.6369), (0.0508, 0.1013, 0.6369), (-0.02031, -0.1175, 0.6369), (0.003746, 0.1113, 0.6369), (0.0278, -0.1175, 0.6369), (-0.04331, 0.1013, 0.6369), (0.07175, -0.09795, 0.6369), (-0.08223, 0.07306, 0.6369), (0.1039, -0.0622, 0.6369), (-0.1063, 0.0314, 0.6369), (0.1188, -0.01644, 0.6369), (-0.1113, -0.01644, 0.6369), (0.1138, 0.0314, 0.6369), (-0.09645, -0.0622, 0.6369), (0.9728, 0.1022, 0.0), (0.9728, 0.09789, 0.0), (-0.006064, -0.005437, 0.7278), (0.4834, 0.04623, 0.3639), (0.2386, 0.0204, 0.5459), (0.7281, 0.07206, 0.182), (0.8504, 0.08498, 0.09098), (0.9116, 0.09144, 0.04549), (0.6057, 0.05915, 0.2729), (0.5445, 0.05269, 0.3184), (0.361, 0.03331, 0.4549), (0.4222, 0.03977, 0.4094), (0.2998, 0.02685, 0.5004), (0.7893, 0.07852, 0.1365), (0.6669, 0.0656, 0.2275), (0.1163, 0.007479, 0.6369), (0.9303, -0.3023, 0.0), (0.9303, -0.3066, 0.0), (-0.005612, -0.001135, 0.7278), (0.4623, -0.1539, 0.3639), (0.2284, -0.0775, 0.5459), (0.6963, -0.2302, 0.182), (0.8133, -0.2684, 0.09098), (0.8718, -0.2875, 0.04549), (0.5793, -0.1921, 0.2729), (0.5208, -0.173, 0.3184), (0.3453, -0.1157, 0.4549), (0.4038, -0.1348, 0.4094), (0.2869, -0.0966, 0.5004), (0.7548, -0.2493, 0.1365), (0.6378, -0.2112, 0.2275), (0.1114, -0.03932, 0.6369), (0.7269, -0.6545, 0.0), (0.7269, -0.6589, 0.0), (-0.003449, 0.002611, 0.7278), (0.3617, -0.3281, 0.3639), (0.1791, -0.1628, 0.5459), (0.5443, -0.4935, 0.182), (0.6356, -0.5762, 0.09098), (0.6813, -0.6175, 0.04549), (0.453, -0.4108, 0.2729), (0.4074, -0.3695, 0.3184), (0.2704, -0.2454, 0.4549), (0.3161, -0.2868, 0.4094), (0.2248, -0.2041, 0.5004), (0.59, -0.5348, 0.1365), (0.4987, -0.4521, 0.2275), (0.08785, -0.08007, 0.6369), (0.8471, 0.4891, 0.0), (0.8471, 0.4847, 0.0), (-0.004727, -0.009551, 0.7278), (0.4212, 0.2376, 0.3639), (0.2082, 0.114, 0.5459), (0.6341, 0.3612, 0.182), (0.7406, 0.4229, 0.09098), (0.7939, 0.4538, 0.04549), (0.5277, 0.2994, 0.2729), (0.4744, 0.2685, 0.3184), (0.3147, 0.1758, 0.4549), (0.3679, 0.2067, 0.4094), (0.2615, 0.1449, 0.5004), (0.6874, 0.392, 0.1365), (0.5809, 0.3303, 0.2275), (0.1018, 0.05223, 0.6369), (0.5749, 0.7913, 0.0), (0.5749, 0.787, 0.0), (-0.001833, -0.01277, 0.7278), (0.2866, 0.3871, 0.3639), (0.1424, 0.1872, 0.5459), (0.4307, 0.587, 0.182), (0.5028, 0.687, 0.09098), (0.5389, 0.737, 0.04549), (0.3587, 0.4871, 0.2729), (0.3226, 0.4371, 0.3184), (0.2145, 0.2871, 0.4549), (0.2505, 0.3371, 0.4094), (0.1784, 0.2372, 0.5004), (0.4668, 0.637, 0.1365), (0.3947, 0.5371, 0.2275), (0.07026, 0.0872, 0.6369), (0.2034, 0.9568, 0.0), (0.2034, 0.9524, 0.0), (0.002119, -0.01452, 0.7278), (0.1027, 0.4689, 0.3639), (0.05243, 0.2272, 0.5459), (0.1531, 0.7107, 0.182), (0.1782, 0.8316, 0.09098), (0.1908, 0.892, 0.04549), (0.1279, 0.5898, 0.2729), (0.1153, 0.5294, 0.3184), (0.07759, 0.3481, 0.4549), (0.09017, 0.4085, 0.4094), (0.06501, 0.2876, 0.5004), (0.1656, 0.7711, 0.1365), (0.1405, 0.6503, 0.2275), (0.02727, 0.1063, 0.6369), (-0.2034, 0.9568, 0.0), (-0.2034, 0.9524, 0.0), (0.006444, -0.01452, 0.7278), (-0.09846, 0.4689, 0.3639), (-0.04601, 0.2272, 0.5459), (-0.1509, 0.7107, 0.182), (-0.1771, 0.8316, 0.09098), (-0.1903, 0.892, 0.04549), (-0.1247, 0.5898, 0.2729), (-0.1116, 0.5294, 0.3184), (-0.07224, 0.3481, 0.4549), (-0.08535, 0.4085, 0.4094), (-0.05912, 0.2876, 0.5004), (-0.164, 0.7711, 0.1365), (-0.1378, 0.6503, 0.2275), (-0.01978, 0.1063, 0.6369), (-0.5749, 0.7913, 0.0), (-0.5749, 0.787, 0.0), (0.0104, -0.01277, 0.7278), (-0.2823, 0.3871, 0.3639), (-0.1359, 0.1872, 0.5459), (-0.4286, 0.587, 0.182), (-0.5018, 0.687, 0.09098), (-0.5384, 0.737, 0.04549), (-0.3554, 0.4871, 0.2729), (-0.3189, 0.4371, 0.3184), (-0.2091, 0.2871, 0.4549), (-0.2457, 0.3371, 0.4094), (-0.1725, 0.2372, 0.5004), (-0.4652, 0.637, 0.1365), (-0.392, 0.5371, 0.2275), (-0.06277, 0.0872, 0.6369), (-0.8471, 0.4891, 0.0), (-0.8471, 0.4847, 0.0), (0.01329, -0.009551, 0.7278), (-0.4169, 0.2376, 0.3639), (-0.2018, 0.114, 0.5459), (-0.632, 0.3612, 0.182), (-0.7396, 0.4229, 0.09098), (-0.7933, 0.4538, 0.04549), (-0.5245, 0.2994, 0.2729), (-0.4707, 0.2685, 0.3184), (-0.3094, 0.1758, 0.4549), (-0.3631, 0.2067, 0.4094), (-0.2556, 0.1449, 0.5004), (-0.6858, 0.392, 0.1365), (-0.5782, 0.3303, 0.2275), (-0.09426, 0.05223, 0.6369), (-0.9728, 0.1022, 0.0), (-0.9728, 0.09789, 0.0), (0.01463, -0.005437, 0.7278), (-0.4791, 0.04623, 0.3639), (-0.2322, 0.0204, 0.5459), (-0.7259, 0.07206, 0.182), (-0.8494, 0.08498, 0.09098), (-0.9111, 0.09144, 0.04549), (-0.6025, 0.05915, 0.2729), (-0.5408, 0.05269, 0.3184), (-0.3557, 0.03331, 0.4549), (-0.4174, 0.03977, 0.4094), (-0.2939, 0.02685, 0.5004), (-0.7876, 0.07852, 0.1365), (-0.6642, 0.0656, 0.2275), (-0.1088, 0.007479, 0.6369), (-0.9303, -0.3023, 0.0), (-0.9303, -0.3066, 0.0), (0.01417, -0.001135, 0.7278), (-0.458, -0.1539, 0.3639), (-0.2219, -0.0775, 0.5459), (-0.6942, -0.2302, 0.182), (-0.8122, -0.2684, 0.09098), (-0.8712, -0.2875, 0.04549), (-0.5761, -0.1921, 0.2729), (-0.5171, -0.173, 0.3184), (-0.34, -0.1157, 0.4549), (-0.399, -0.1348, 0.4094), (-0.281, -0.0966, 0.5004), (-0.7532, -0.2493, 0.1365), (-0.6351, -0.2112, 0.2275), (-0.1039, -0.03932, 0.6369), (-0.7269, -0.6545, 0.0), (-0.7269, -0.6589, 0.0), (0.01201, 0.002611, 0.7278), (-0.3574, -0.3281, 0.3639), (-0.1727, -0.1628, 0.5459), (-0.5422, -0.4935, 0.182), (-0.6345, -0.5762, 0.09098), (-0.6807, -0.6175, 0.04549), (-0.4498, -0.4108, 0.2729), (-0.4036, -0.3695, 0.3184), (-0.2651, -0.2454, 0.4549), (-0.3113, -0.2868, 0.4094), (-0.2189, -0.2041, 0.5004), (-0.5884, -0.5348, 0.1365), (-0.496, -0.4521, 0.2275), (-0.08035, -0.08007, 0.6369), (-0.3978, -0.8936, 0.0), (-0.3978, -0.8979, 0.0), (0.008512, 0.005153, 0.7278), (-0.1947, -0.4464, 0.3639), (-0.09308, -0.2206, 0.5459), (-0.2963, -0.6722, 0.182), (-0.3471, -0.785, 0.09098), (-0.3725, -0.8415, 0.04549), (-0.2455, -0.5593, 0.2729), (-0.2201, -0.5028, 0.3184), (-0.1439, -0.3335, 0.4549), (-0.1693, -0.3899, 0.4094), (-0.1185, -0.2771, 0.5004), (-0.3217, -0.7286, 0.1365), (-0.2709, -0.6157, 0.2275), (-0.04228, -0.1077, 0.6369), (8.941e-08, -0.9781, 0.0), (8.941e-08, -0.9825, 0.0), (0.004281, 0.006053, 0.7278), (0.002141, -0.4882, 0.3639), (0.003211, -0.2411, 0.5459), (0.00107, -0.7354, 0.182), (0.0005352, -0.8589, 0.09098), (0.0002677, -0.9207, 0.04549), (0.001606, -0.6118, 0.2729), (0.001873, -0.55, 0.3184), (0.002676, -0.3647, 0.4549), (0.002408, -0.4264, 0.4094), (0.002943, -0.3029, 0.5004), (0.0008028, -0.7971, 0.1365), (0.001338, -0.6736, 0.2275), (0.003746, -0.1175, 0.6369), (0.3978, -0.8936, 0.0), (0.3978, -0.8979, 0.0), (5.032e-05, 0.005153, 0.7278), (0.1989, -0.4464, 0.3639), (0.0995, -0.2206, 0.5459), (0.2984, -0.6722, 0.182), (0.3481, -0.785, 0.09098), (0.373, -0.8415, 0.04549), (0.2487, -0.5593, 0.2729), (0.2238, -0.5028, 0.3184), (0.1492, -0.3335, 0.4549), (0.1741, -0.3899, 0.4094), (0.1244, -0.2771, 0.5004), (0.3233, -0.7286, 0.1365), (0.2735, -0.6157, 0.2275), (0.04978, -0.1077, 0.6369)], [], [(304, 13, 28, 305), (432, 6, 21, 433), (320, 14, 29, 321), (448, 7, 22, 449), (336, 0, 15, 337), (464, 8, 23, 465), (352, 1, 16, 353), (272, 9, 24, 273), (368, 2, 17, 369), (256, 10, 25, 257), (384, 3, 18, 385), (240, 11, 26, 241), (400, 4, 19, 401), (288, 12, 27, 289), (416, 5, 20, 417), (319, 225, 43, 306), (447, 226, 36, 434), (335, 227, 44, 322), (463, 228, 37, 450), (351, 229, 30, 338), (479, 230, 38, 466), (367, 231, 31, 354), (287, 232, 39, 274), (383, 233, 32, 370), (271, 234, 40, 258), (399, 235, 33, 386), (255, 236, 41, 242), (415, 237, 34, 402), (303, 238, 42, 290), (431, 239, 35, 418), (425, 149, 59, 419), (297, 148, 58, 291), (409, 147, 57, 403), (249, 146, 56, 243), (393, 145, 55, 387), (265, 144, 54, 259), (377, 143, 53, 371), (281, 142, 52, 275), (361, 141, 51, 355), (473, 140, 50, 467), (345, 139, 49, 339), (457, 138, 48, 451), (329, 137, 46, 323), (441, 136, 47, 435), (313, 135, 45, 307), (428, 194, 74, 420), (300, 193, 73, 292), (412, 192, 72, 404), (252, 191, 71, 244), (396, 190, 70, 388), (268, 189, 69, 260), (380, 188, 68, 372), (284, 187, 67, 276), (364, 186, 66, 356), (476, 185, 65, 468), (348, 184, 64, 340), (460, 183, 63, 452), (332, 182, 62, 324), (444, 181, 61, 436), (316, 180, 60, 308), (317, 195, 88, 309), (445, 196, 89, 437), (333, 197, 75, 325), (461, 198, 76, 453), (349, 199, 77, 341), (477, 200, 78, 469), (365, 201, 79, 357), (285, 202, 80, 277), (381, 203, 81, 373), (269, 204, 82, 261), (397, 205, 83, 389), (253, 206, 84, 245), (413, 207, 85, 405), (301, 208, 86, 293), (429, 209, 87, 421), (423, 117, 102, 422), (295, 116, 101, 294), (407, 115, 100, 406), (247, 114, 99, 246), (391, 113, 98, 390), (263, 112, 97, 262), (375, 111, 96, 374), (279, 110, 95, 278), (359, 109, 94, 358), (471, 108, 93, 470), (343, 107, 92, 342), (455, 106, 91, 454), (327, 105, 90, 326), (439, 119, 104, 438), (311, 118, 103, 310), (305, 28, 118, 311), (433, 21, 119, 439), (321, 29, 105, 327), (449, 22, 106, 455), (337, 15, 107, 343), (465, 23, 108, 471), (353, 16, 109, 359), (273, 24, 110, 279), (369, 17, 111, 375), (257, 25, 112, 263), (385, 18, 113, 391), (241, 26, 114, 247), (401, 19, 115, 407), (289, 27, 116, 295), (417, 20, 117, 423), (318, 223, 120, 312), (446, 224, 121, 440), (334, 210, 122, 328), (462, 211, 123, 456), (350, 212, 124, 344), (478, 213, 125, 472), (366, 214, 126, 360), (286, 215, 127, 280), (382, 216, 128, 376), (270, 217, 129, 264), (398, 218, 130, 392), (254, 219, 131, 248), (414, 220, 132, 408), (302, 221, 133, 296), (430, 222, 134, 424), (312, 120, 135, 313), (440, 121, 136, 441), (328, 122, 137, 329), (456, 123, 138, 457), (344, 124, 139, 345), (472, 125, 140, 473), (360, 126, 141, 361), (280, 127, 142, 281), (376, 128, 143, 377), (264, 129, 144, 265), (392, 130, 145, 393), (248, 131, 146, 249), (408, 132, 147, 409), (296, 133, 148, 297), (424, 134, 149, 425), (315, 178, 163, 314), (443, 179, 164, 442), (331, 165, 150, 330), (459, 166, 151, 458), (347, 167, 152, 346), (475, 168, 153, 474), (363, 169, 154, 362), (283, 170, 155, 282), (379, 171, 156, 378), (267, 172, 157, 266), (395, 173, 158, 394), (251, 174, 159, 250), (411, 175, 160, 410), (299, 176, 161, 298), (427, 177, 162, 426), (419, 59, 177, 427), (291, 58, 176, 299), (403, 57, 175, 411), (243, 56, 174, 251), (387, 55, 173, 395), (259, 54, 172, 267), (371, 53, 171, 379), (275, 52, 170, 283), (355, 51, 169, 363), (467, 50, 168, 475), (339, 49, 167, 347), (451, 48, 166, 459), (323, 46, 165, 331), (435, 47, 179, 443), (307, 45, 178, 315), (314, 163, 180, 316), (442, 164, 181, 444), (330, 150, 182, 332), (458, 151, 183, 460), (346, 152, 184, 348), (474, 153, 185, 476), (362, 154, 186, 364), (282, 155, 187, 284), (378, 156, 188, 380), (266, 157, 189, 268), (394, 158, 190, 396), (250, 159, 191, 252), (410, 160, 192, 412), (298, 161, 193, 300), (426, 162, 194, 428), (422, 102, 209, 429), (294, 101, 208, 301), (406, 100, 207, 413), (246, 99, 206, 253), (390, 98, 205, 397), (262, 97, 204, 269), (374, 96, 203, 381), (278, 95, 202, 285), (358, 94, 201, 365), (470, 93, 200, 477), (342, 92, 199, 349), (454, 91, 198, 461), (326, 90, 197, 333), (438, 104, 196, 445), (310, 103, 195, 317), (421, 87, 222, 430), (293, 86, 221, 302), (405, 85, 220, 414), (245, 84, 219, 254), (389, 83, 218, 398), (261, 82, 217, 270), (373, 81, 216, 382), (277, 80, 215, 286), (357, 79, 214, 366), (469, 78, 213, 478), (341, 77, 212, 350), (453, 76, 211, 462), (325, 75, 210, 334), (437, 89, 224, 446), (309, 88, 223, 318), (420, 74, 239, 431), (292, 73, 238, 303), (404, 72, 237, 415), (244, 71, 236, 255), (388, 70, 235, 399), (260, 69, 234, 271), (372, 68, 233, 383), (276, 67, 232, 287), (356, 66, 231, 367), (468, 65, 230, 479), (340, 64, 229, 351), (452, 63, 228, 463), (324, 62, 227, 335), (436, 61, 226, 447), (308, 60, 225, 319), (73, 244, 255, 238), (86, 245, 254, 221), (101, 246, 253, 208), (161, 250, 252, 193), (58, 243, 251, 176), (176, 251, 250, 161), (133, 248, 249, 148), (221, 254, 248, 133), (27, 241, 247, 116), (116, 247, 246, 101), (208, 253, 245, 86), (193, 252, 244, 73), (148, 249, 243, 58), (238, 255, 242, 42), (12, 240, 241, 27), (71, 260, 271, 236), (84, 261, 270, 219), (99, 262, 269, 206), (159, 266, 268, 191), (56, 259, 267, 174), (174, 267, 266, 159), (131, 264, 265, 146), (219, 270, 264, 131), (26, 257, 263, 114), (114, 263, 262, 99), (206, 269, 261, 84), (191, 268, 260, 71), (146, 265, 259, 56), (236, 271, 258, 41), (11, 256, 257, 26), (69, 276, 287, 234), (82, 277, 286, 217), (97, 278, 285, 204), (157, 282, 284, 189), (54, 275, 283, 172), (172, 283, 282, 157), (129, 280, 281, 144), (217, 286, 280, 129), (25, 273, 279, 112), (112, 279, 278, 97), (204, 285, 277, 82), (189, 284, 276, 69), (144, 281, 275, 54), (234, 287, 274, 40), (10, 272, 273, 25), (60, 292, 303, 225), (88, 293, 302, 223), (103, 294, 301, 195), (163, 298, 300, 180), (45, 291, 299, 178), (178, 299, 298, 163), (120, 296, 297, 135), (223, 302, 296, 120), (28, 289, 295, 118), (118, 295, 294, 103), (195, 301, 293, 88), (180, 300, 292, 60), (135, 297, 291, 45), (225, 303, 290, 43), (13, 288, 289, 28), (62, 308, 319, 227), (75, 309, 318, 210), (90, 310, 317, 197), (150, 314, 316, 182), (46, 307, 315, 165), (165, 315, 314, 150), (122, 312, 313, 137), (210, 318, 312, 122), (29, 305, 311, 105), (105, 311, 310, 90), (197, 317, 309, 75), (182, 316, 308, 62), (137, 313, 307, 46), (227, 319, 306, 44), (14, 304, 305, 29), (64, 324, 335, 229), (77, 325, 334, 212), (92, 326, 333, 199), (152, 330, 332, 184), (49, 323, 331, 167), (167, 331, 330, 152), (124, 328, 329, 139), (212, 334, 328, 124), (15, 321, 327, 107), (107, 327, 326, 92), (199, 333, 325, 77), (184, 332, 324, 64), (139, 329, 323, 49), (229, 335, 322, 30), (0, 320, 321, 15), (66, 340, 351, 231), (79, 341, 350, 214), (94, 342, 349, 201), (154, 346, 348, 186), (51, 339, 347, 169), (169, 347, 346, 154), (126, 344, 345, 141), (214, 350, 344, 126), (16, 337, 343, 109), (109, 343, 342, 94), (201, 349, 341, 79), (186, 348, 340, 66), (141, 345, 339, 51), (231, 351, 338, 31), (1, 336, 337, 16), (68, 356, 367, 233), (81, 357, 366, 216), (96, 358, 365, 203), (156, 362, 364, 188), (53, 355, 363, 171), (171, 363, 362, 156), (128, 360, 361, 143), (216, 366, 360, 128), (17, 353, 359, 111), (111, 359, 358, 96), (203, 365, 357, 81), (188, 364, 356, 68), (143, 361, 355, 53), (233, 367, 354, 32), (2, 352, 353, 17), (70, 372, 383, 235), (83, 373, 382, 218), (98, 374, 381, 205), (158, 378, 380, 190), (55, 371, 379, 173), (173, 379, 378, 158), (130, 376, 377, 145), (218, 382, 376, 130), (18, 369, 375, 113), (113, 375, 374, 98), (205, 381, 373, 83), (190, 380, 372, 70), (145, 377, 371, 55), (235, 383, 370, 33), (3, 368, 369, 18), (72, 388, 399, 237), (85, 389, 398, 220), (100, 390, 397, 207), (160, 394, 396, 192), (57, 387, 395, 175), (175, 395, 394, 160), (132, 392, 393, 147), (220, 398, 392, 132), (19, 385, 391, 115), (115, 391, 390, 100), (207, 397, 389, 85), (192, 396, 388, 72), (147, 393, 387, 57), (237, 399, 386, 34), (4, 384, 385, 19), (74, 404, 415, 239), (87, 405, 414, 222), (102, 406, 413, 209), (162, 410, 412, 194), (59, 403, 411, 177), (177, 411, 410, 162), (134, 408, 409, 149), (222, 414, 408, 134), (20, 401, 407, 117), (117, 407, 406, 102), (209, 413, 405, 87), (194, 412, 404, 74), (149, 409, 403, 59), (239, 415, 402, 35), (5, 400, 401, 20), (61, 420, 431, 226), (89, 421, 430, 224), (104, 422, 429, 196), (164, 426, 428, 181), (47, 419, 427, 179), (179, 427, 426, 164), (121, 424, 425, 136), (224, 430, 424, 121), (21, 417, 423, 119), (119, 423, 422, 104), (196, 429, 421, 89), (181, 428, 420, 61), (136, 425, 419, 47), (226, 431, 418, 36), (6, 416, 417, 21), (63, 436, 447, 228), (76, 437, 446, 211), (91, 438, 445, 198), (151, 442, 444, 183), (48, 435, 443, 166), (166, 443, 442, 151), (123, 440, 441, 138), (211, 446, 440, 123), (22, 433, 439, 106), (106, 439, 438, 91), (198, 445, 437, 76), (183, 444, 436, 63), (138, 441, 435, 48), (228, 447, 434, 37), (7, 432, 433, 22), (65, 452, 463, 230), (78, 453, 462, 213), (93, 454, 461, 200), (153, 458, 460, 185), (50, 451, 459, 168), (168, 459, 458, 153), (125, 456, 457, 140), (213, 462, 456, 125), (23, 449, 455, 108), (108, 455, 454, 93), (200, 461, 453, 78), (185, 460, 452, 65), (140, 457, 451, 50), (230, 463, 450, 38), (8, 448, 449, 23), (67, 468, 479, 232), (80, 469, 478, 215), (95, 470, 477, 202), (155, 474, 476, 187), (52, 467, 475, 170), (170, 475, 474, 155), (127, 472, 473, 142), (215, 478, 472, 127), (24, 465, 471, 110), (110, 471, 470, 95), (202, 477, 469, 80), (187, 476, 468, 67), (142, 473, 467, 52), (232, 479, 466, 39), (9, 464, 465, 24)])
_uv = me_circle.uv_layers.new(name='UVMap')
_uv.uv.foreach_set('vector', [0.0, 0.0, 0.0, 0.0, 0.0, 0.0, 0.0, 0.0, 0.0, 0.0, 0.0, 0.0, 0.0, 0.0, 0.0, 0.0, 0.0, 0.0, 0.0, 0.0, 0.0, 0.0, 0.0, 0.0, 0.0, 0.0, 0.0, 0.0, 0.0, 0.0, 0.0, 0.0, 0.0, 0.0, 0.0, 0.0, 0.0, 0.0, 0.0, 0.0, 0.0, 0.0, 0.0, 0.0, 0.0, 0.0, 0.0, 0.0, 0.0, 0.0, 0.0, 0.0, 0.0, 0.0, 0.0, 0.0, 0.0, 0.0, 0.0, 0.0, 0.0, 0.0, 0.0, 0.0, 0.0, 0.0, 0.0, 0.0, 0.0, 0.0, 0.0, 0.0, 0.0, 0.0, 0.0, 0.0, 0.0, 0.0, 0.0, 0.0, 0.0, 0.0, 0.0, 0.0, 0.0, 0.0, 0.0, 0.0, 0.0, 0.0, 0.0, 0.0, 0.0, 0.0, 0.0, 0.0, 0.0, 0.0, 0.0, 0.0, 0.0, 0.0, 0.0, 0.0, 0.0, 0.0, 0.0, 0.0, 0.0, 0.0, 0.0, 0.0, 0.0, 0.0, 0.0, 0.0, 0.0, 0.0, 0.0, 0.0, 0.0, 0.0, 0.0, 0.0, 0.0, 0.0, 0.0, 0.0, 0.0, 0.0, 0.0, 0.0, 0.0, 0.0, 0.0, 0.0, 0.0, 0.0, 0.0, 0.0, 0.0, 0.0, 0.0, 0.0, 0.0, 0.0, 0.0, 0.0, 0.0, 0.0, 0.0, 0.0, 0.0, 0.0, 0.0, 0.0, 0.0, 0.0, 0.0, 0.0, 0.0, 0.0, 0.0, 0.0, 0.0, 0.0, 0.0, 0.0, 0.0, 0.0, 0.0, 0.0, 0.0, 0.0, 0.0, 0.0, 0.0, 0.0, 0.0, 0.0, 0.0, 0.0, 0.0, 0.0, 0.0, 0.0, 0.0, 0.0, 0.0, 0.0, 0.0, 0.0, 0.0, 0.0, 0.0, 0.0, 0.0, 0.0, 0.0, 0.0, 0.0, 0.0, 0.0, 0.0, 0.0, 0.0, 0.0, 0.0, 0.0, 0.0, 0.0, 0.0, 0.0, 0.0, 0.0, 0.0, 0.0, 0.0, 0.0, 0.0, 0.0, 0.0, 0.0, 0.0, 0.0, 0.0, 0.0, 0.0, 0.0, 0.0, 0.0, 0.0, 0.0, 0.0, 0.0, 0.0, 0.0, 0.0, 0.0, 0.0, 0.0, 0.0, 0.0, 0.0, 0.0, 0.0, 0.0, 0.0, 0.0, 0.0, 0.0, 0.0, 0.0, 0.0, 0.0, 0.0, 0.0, 0.0, 0.0, 0.0, 0.0, 0.0, 0.0, 0.0, 0.0, 0.0, 0.0, 0.0, 0.0, 0.0, 0.0, 0.0, 0.0, 0.0, 0.0, 0.0, 0.0, 0.0, 0.0, 0.0, 0.0, 0.0, 0.0, 0.0, 0.0, 0.0, 0.0, 0.0, 0.0, 0.0, 0.0, 0.0, 0.0, 0.0, 0.0, 0.0, 0.0, 0.0, 0.0, 0.0, 0.0, 0.0, 0.0, 0.0, 0.0, 0.0, 0.0, 0.0, 0.0, 0.0, 0.0, 0.0, 0.0, 0.0, 0.0, 0.0, 0.0, 0.0, 0.0, 0.0, 0.0, 0.0, 0.0, 0.0, 0.0, 0.0, 0.0, 0.0, 0.0, 0.0, 0.0, 0.0, 0.0, 0.0, 0.0, 0.0, 0.0, 0.0, 0.0, 0.0, 0.0, 0.0, 0.0, 0.0, 0.0, 0.0, 0.0, 0.0, 0.0, 0.0, 0.0, 0.0, 0.0, 0.0, 0.0, 0.0, 0.0, 0.0, 0.0, 0.0, 0.0, 0.0, 0.0, 0.0, 0.0, 0.0, 0.0, 0.0, 0.0, 0.0, 0.0, 0.0, 0.0, 0.0, 0.0, 0.0, 0.0, 0.0, 0.0, 0.0, 0.0, 0.0, 0.0, 0.0, 0.0, 0.0, 0.0, 0.0, 0.0, 0.0, 0.0, 0.0, 0.0, 0.0, 0.0, 0.0, 0.0, 0.0, 0.0, 0.0, 0.0, 0.0, 0.0, 0.0, 0.0, 0.0, 0.0, 0.0, 0.0, 0.0, 0.0, 0.0, 0.0, 0.0, 0.0, 0.0, 0.0, 0.0, 0.0, 0.0, 0.0, 0.0, 0.0, 0.0, 0.0, 0.0, 0.0, 0.0, 0.0, 0.0, 0.0, 0.0, 0.0, 0.0, 0.0, 0.0, 0.0, 0.0, 0.0, 0.0, 0.0, 0.0, 0.0, 0.0, 0.0, 0.0, 0.0, 0.0, 0.0, 0.0, 0.0, 0.0, 0.0, 0.0, 0.0, 0.0, 0.0, 0.0, 0.0, 0.0, 0.0, 0.0, 0.0, 0.0, 0.0, 0.0, 0.0, 0.0, 0.0, 0.0, 0.0, 0.0, 0.0, 0.0, 0.0, 0.0, 0.0, 0.0, 0.0, 0.0, 0.0, 0.0, 0.0, 0.0, 0.0, 0.0, 0.0, 0.0, 0.0, 0.0, 0.0, 0.0, 0.0, 0.0, 0.0, 0.0, 0.0, 0.0, 0.0, 0.0, 0.0, 0.0, 0.0, 0.0, 0.0, 0.0, 0.0, 0.0, 0.0, 0.0, 0.0, 0.0, 0.0, 0.0, 0.0, 0.0, 0.0, 0.0, 0.0, 0.0, 0.0, 0.0, 0.0, 0.0, 0.0, 0.0, 0.0, 0.0, 0.0, 0.0, 0.0, 0.0, 0.0, 0.0, 0.0, 0.0, 0.0, 0.0, 0.0, 0.0, 0.0, 0.0, 0.0, 0.0, 0.0, 0.0, 0.0, 0.0, 0.0, 0.0, 0.0, 0.0, 0.0, 0.0, 0.0, 0.0, 0.0, 0.0, 0.0, 0.0, 0.0, 0.0, 0.0, 0.0, 0.0, 0.0, 0.0, 0.0, 0.0, 0.0, 0.0, 0.0, 0.0, 0.0, 0.0, 0.0, 0.0, 0.0, 0.0, 0.0, 0.0, 0.0, 0.0, 0.0, 0.0, 0.0, 0.0, 0.0, 0.0, 0.0, 0.0, 0.0, 0.0, 0.0, 0.0, 0.0, 0.0, 0.0, 0.0, 0.0, 0.0, 0.0, 0.0, 0.0, 0.0, 0.0, 0.0, 0.0, 0.0, 0.0, 0.0, 0.0, 0.0, 0.0, 0.0, 0.0, 0.0, 0.0, 0.0, 0.0, 0.0, 0.0, 0.0, 0.0, 0.0, 0.0, 0.0, 0.0, 0.0, 0.0, 0.0, 0.0, 0.0, 0.0, 0.0, 0.0, 0.0, 0.0, 0.0, 0.0, 0.0, 0.0, 0.0, 0.0, 0.0, 0.0, 0.0, 0.0, 0.0, 0.0, 0.0, 0.0, 0.0, 0.0, 0.0, 0.0, 0.0, 0.0, 0.0, 0.0, 0.0, 0.0, 0.0, 0.0, 0.0, 0.0, 0.0, 0.0, 0.0, 0.0, 0.0, 0.0, 0.0, 0.0, 0.0, 0.0, 0.0, 0.0, 0.0, 0.0, 0.0, 0.0, 0.0, 0.0, 0.0, 0.0, 0.0, 0.0, 0.0, 0.0, 0.0, 0.0, 0.0, 0.0, 0.0, 0.0, 0.0, 0.0, 0.0, 0.0, 0.0, 0.0, 0.0, 0.0, 0.0, 0.0, 0.0, 0.0, 0.0, 0.0, 0.0, 0.0, 0.0, 0.0, 0.0, 0.0, 0.0, 0.0, 0.0, 0.0, 0.0, 0.0, 0.0, 0.0, 0.0, 0.0, 0.0, 0.0, 0.0, 0.0, 0.0, 0.0, 0.0, 0.0, 0.0, 0.0, 0.0, 0.0, 0.0, 0.0, 0.0, 0.0, 0.0, 0.0, 0.0, 0.0, 0.0, 0.0, 0.0, 0.0, 0.0, 0.0, 0.0, 0.0, 0.0, 0.0, 0.0, 0.0, 0.0, 0.0, 0.0, 0.0, 0.0, 0.0, 0.0, 0.0, 0.0, 0.0, 0.0, 0.0, 0.0, 0.0, 0.0, 0.0, 0.0, 0.0, 0.0, 0.0, 0.0, 0.0, 0.0, 0.0, 0.0, 0.0, 0.0, 0.0, 0.0, 0.0, 0.0, 0.0, 0.0, 0.0, 0.0, 0.0, 0.0, 0.0, 0.0, 0.0, 0.0, 0.0, 0.0, 0.0, 0.0, 0.0, 0.0, 0.0, 0.0, 0.0, 0.0, 0.0, 0.0, 0.0, 0.0, 0.0, 0.0, 0.0, 0.0, 0.0, 0.0, 0.0, 0.0, 0.0, 0.0, 0.0, 0.0, 0.0, 0.0, 0.0, 0.0, 0.0, 0.0, 0.0, 0.0, 0.0, 0.0, 0.0, 0.0, 0.0, 0.0, 0.0, 0.0, 0.0, 0.0, 0.0, 0.0, 0.0, 0.0, 0.0, 0.0, 0.0, 0.0, 0.0, 0.0, 0.0, 0.0, 0.0, 0.0, 0.0, 0.0, 0.0, 0.0, 0.0, 0.0, 0.0, 0.0, 0.0, 0.0, 0.0, 0.0, 0.0, 0.0, 0.0, 0.0, 0.0, 0.0, 0.0, 0.0, 0.0, 0.0, 0.0, 0.0, 0.0, 0.0, 0.0, 0.0, 0.0, 0.0, 0.0, 0.0, 0.0, 0.0, 0.0, 0.0, 0.0, 0.0, 0.0, 0.0, 0.0, 0.0, 0.0, 0.0, 0.0, 0.0, 0.0, 0.0, 0.0, 0.0, 0.0, 0.0, 0.0, 0.0, 0.0, 0.0, 0.0, 0.0, 0.0, 0.0, 0.0, 0.0, 0.0, 0.0, 0.0, 0.0, 0.0, 0.0, 0.0, 0.0, 0.0, 0.0, 0.0, 0.0, 0.0, 0.0, 0.0, 0.0, 0.0, 0.0, 0.0, 0.0, 0.0, 0.0, 0.0, 0.0, 0.0, 0.0, 0.0, 0.0, 0.0, 0.0, 0.0, 0.0, 0.0, 0.0, 0.0, 0.0, 0.0, 0.0, 0.0, 0.0, 0.0, 0.0, 0.0, 0.0, 0.0, 0.0, 0.0, 0.0, 0.0, 0.0, 0.0, 0.0, 0.0, 0.0, 0.0, 0.0, 0.0, 0.0, 0.0, 0.0, 0.0, 0.0, 0.0, 0.0, 0.0, 0.0, 0.0, 0.0, 0.0, 0.0, 0.0, 0.0, 0.0, 0.0, 0.0, 0.0, 0.0, 0.0, 0.0, 0.0, 0.0, 0.0, 0.0, 0.0, 0.0, 0.0, 0.0, 0.0, 0.0, 0.0, 0.0, 0.0, 0.0, 0.0, 0.0, 0.0, 0.0, 0.0, 0.0, 0.0, 0.0, 0.0, 0.0, 0.0, 0.0, 0.0, 0.0, 0.0, 0.0, 0.0, 0.0, 0.0, 0.0, 0.0, 0.0, 0.0, 0.0, 0.0, 0.0, 0.0, 0.0, 0.0, 0.0, 0.0, 0.0, 0.0, 0.0, 0.0, 0.0, 0.0, 0.0, 0.0, 0.0, 0.0, 0.0, 0.0, 0.0, 0.0, 0.0, 0.0, 0.0, 0.0, 0.0, 0.0, 0.0, 0.0, 0.0, 0.0, 0.0, 0.0, 0.0, 0.0, 0.0, 0.0, 0.0, 0.0, 0.0, 0.0, 0.0, 0.0, 0.0, 0.0, 0.0, 0.0, 0.0, 0.0, 0.0, 0.0, 0.0, 0.0, 0.0, 0.0, 0.0, 0.0, 0.0, 0.0, 0.0, 0.0, 0.0, 0.0, 0.0, 0.0, 0.0, 0.0, 0.0, 0.0, 0.0, 0.0, 0.0, 0.0, 0.0, 0.0, 0.0, 0.0, 0.0, 0.0, 0.0, 0.0, 0.0, 0.0, 0.0, 0.0, 0.0, 0.0, 0.0, 0.0, 0.0, 0.0, 0.0, 0.0, 0.0, 0.0, 0.0, 0.0, 0.0, 0.0, 0.0, 0.0, 0.0, 0.0, 0.0, 0.0, 0.0, 0.0, 0.0, 0.0, 0.0, 0.0, 0.0, 0.0, 0.0, 0.0, 0.0, 0.0, 0.0, 0.0, 0.0, 0.0, 0.0, 0.0, 0.0, 0.0, 0.0, 0.0, 0.0, 0.0, 0.0, 0.0, 0.0, 0.0, 0.0, 0.0, 0.0, 0.0, 0.0, 0.0, 0.0, 0.0, 0.0, 0.0, 0.0, 0.0, 0.0, 0.0, 0.0, 0.0, 0.0, 0.0, 0.0, 0.0, 0.0, 0.0, 0.0, 0.0, 0.0, 0.0, 0.0, 0.0, 0.0, 0.0, 0.0, 0.0, 0.0, 0.0, 0.0, 0.0, 0.0, 0.0, 0.0, 0.0, 0.0, 0.0, 0.0, 0.0, 0.0, 0.0, 0.0, 0.0, 0.0, 0.0, 0.0, 0.0, 0.0, 0.0, 0.0, 0.0, 0.0, 0.0, 0.0, 0.0, 0.0, 0.0, 0.0, 0.0, 0.0, 0.0, 0.0, 0.0, 0.0, 0.0, 0.0, 0.0, 0.0, 0.0, 0.0, 0.0, 0.0, 0.0, 0.0, 0.0, 0.0, 0.0, 0.0, 0.0, 0.0, 0.0, 0.0, 0.0, 0.0, 0.0, 0.0, 0.0, 0.0, 0.0, 0.0, 0.0, 0.0, 0.0, 0.0, 0.0, 0.0, 0.0, 0.0, 0.0, 0.0, 0.0, 0.0, 0.0, 0.0, 0.0, 0.0, 0.0, 0.0, 0.0, 0.0, 0.0, 0.0, 0.0, 0.0, 0.0, 0.0, 0.0, 0.0, 0.0, 0.0, 0.0, 0.0, 0.0, 0.0, 0.0, 0.0, 0.0, 0.0, 0.0, 0.0, 0.0, 0.0, 0.0, 0.0, 0.0, 0.0, 0.0, 0.0, 0.0, 0.0, 0.0, 0.0, 0.0, 0.0, 0.0, 0.0, 0.0, 0.0, 0.0, 0.0, 0.0, 0.0, 0.0, 0.0, 0.0, 0.0, 0.0, 0.0, 0.0, 0.0, 0.0, 0.0, 0.0, 0.0, 0.0, 0.0, 0.0, 0.0, 0.0, 0.0, 0.0, 0.0, 0.0, 0.0, 0.0, 0.0, 0.0, 0.0, 0.0, 0.0, 0.0, 0.0, 0.0, 0.0, 0.0, 0.0, 0.0, 0.0, 0.0, 0.0, 0.0, 0.0, 0.0, 0.0, 0.0, 0.0, 0.0, 0.0, 0.0, 0.0, 0.0, 0.0, 0.0, 0.0, 0.0, 0.0, 0.0, 0.0, 0.0, 0.0, 0.0, 0.0, 0.0, 0.0, 0.0, 0.0, 0.0, 0.0, 0.0, 0.0, 0.0, 0.0, 0.0, 0.0, 0.0, 0.0, 0.0, 0.0, 0.0, 0.0, 0.0, 0.0, 0.0, 0.0, 0.0, 0.0, 0.0, 0.0, 0.0, 0.0, 0.0, 0.0, 0.0, 0.0, 0.0, 0.0, 0.0, 0.0, 0.0, 0.0, 0.0, 0.0, 0.0, 0.0, 0.0, 0.0, 0.0, 0.0, 0.0, 0.0, 0.0, 0.0, 0.0, 0.0, 0.0, 0.0, 0.0, 0.0, 0.0, 0.0, 0.0, 0.0, 0.0, 0.0, 0.0, 0.0, 0.0, 0.0, 0.0, 0.0, 0.0, 0.0, 0.0, 0.0, 0.0, 0.0, 0.0, 0.0, 0.0, 0.0, 0.0, 0.0, 0.0, 0.0, 0.0, 0.0, 0.0, 0.0, 0.0, 0.0, 0.0, 0.0, 0.0, 0.0, 0.0, 0.0, 0.0, 0.0, 0.0, 0.0, 0.0, 0.0, 0.0, 0.0, 0.0, 0.0, 0.0, 0.0, 0.0, 0.0, 0.0, 0.0, 0.0, 0.0, 0.0, 0.0, 0.0, 0.0, 0.0, 0.0, 0.0, 0.0, 0.0, 0.0, 0.0, 0.0, 0.0, 0.0, 0.0, 0.0, 0.0, 0.0, 0.0, 0.0, 0.0, 0.0, 0.0, 0.0, 0.0, 0.0, 0.0, 0.0, 0.0, 0.0, 0.0, 0.0, 0.0, 0.0, 0.0, 0.0, 0.0, 0.0, 0.0, 0.0, 0.0, 0.0, 0.0, 0.0, 0.0, 0.0, 0.0, 0.0, 0.0, 0.0, 0.0, 0.0, 0.0, 0.0, 0.0, 0.0, 0.0, 0.0, 0.0, 0.0, 0.0, 0.0, 0.0, 0.0, 0.0, 0.0, 0.0, 0.0, 0.0, 0.0, 0.0, 0.0, 0.0, 0.0, 0.0, 0.0, 0.0, 0.0, 0.0, 0.0, 0.0, 0.0, 0.0, 0.0, 0.0, 0.0, 0.0, 0.0, 0.0, 0.0, 0.0, 0.0, 0.0, 0.0, 0.0, 0.0, 0.0, 0.0, 0.0, 0.0, 0.0, 0.0, 0.0, 0.0, 0.0, 0.0, 0.0, 0.0, 0.0, 0.0, 0.0, 0.0, 0.0, 0.0, 0.0, 0.0, 0.0, 0.0, 0.0, 0.0, 0.0, 0.0, 0.0, 0.0, 0.0, 0.0, 0.0, 0.0, 0.0, 0.0, 0.0, 0.0, 0.0, 0.0, 0.0, 0.0, 0.0, 0.0, 0.0, 0.0, 0.0, 0.0, 0.0, 0.0, 0.0, 0.0, 0.0, 0.0, 0.0, 0.0, 0.0, 0.0, 0.0, 0.0, 0.0, 0.0, 0.0, 0.0, 0.0, 0.0, 0.0, 0.0, 0.0, 0.0, 0.0, 0.0, 0.0, 0.0, 0.0, 0.0, 0.0, 0.0, 0.0, 0.0, 0.0, 0.0, 0.0, 0.0, 0.0, 0.0, 0.0, 0.0, 0.0, 0.0, 0.0, 0.0, 0.0, 0.0, 0.0, 0.0, 0.0, 0.0, 0.0, 0.0, 0.0, 0.0, 0.0, 0.0, 0.0, 0.0, 0.0, 0.0, 0.0, 0.0, 0.0, 0.0, 0.0, 0.0, 0.0, 0.0, 0.0, 0.0, 0.0, 0.0, 0.0, 0.0, 0.0, 0.0, 0.0, 0.0, 0.0, 0.0, 0.0, 0.0, 0.0, 0.0, 0.0, 0.0, 0.0, 0.0, 0.0, 0.0, 0.0, 0.0, 0.0, 0.0, 0.0, 0.0, 0.0, 0.0, 0.0, 0.0, 0.0, 0.0, 0.0, 0.0, 0.0, 0.0, 0.0, 0.0, 0.0, 0.0, 0.0, 0.0, 0.0, 0.0, 0.0, 0.0, 0.0, 0.0, 0.0, 0.0, 0.0, 0.0, 0.0, 0.0, 0.0, 0.0, 0.0, 0.0, 0.0, 0.0, 0.0, 0.0, 0.0, 0.0, 0.0, 0.0, 0.0, 0.0, 0.0, 0.0, 0.0, 0.0, 0.0, 0.0, 0.0, 0.0, 0.0, 0.0, 0.0, 0.0, 0.0, 0.0, 0.0, 0.0, 0.0, 0.0, 0.0, 0.0, 0.0, 0.0, 0.0, 0.0, 0.0, 0.0, 0.0, 0.0, 0.0, 0.0, 0.0, 0.0, 0.0, 0.0, 0.0, 0.0, 0.0, 0.0, 0.0, 0.0, 0.0, 0.0, 0.0, 0.0, 0.0, 0.0, 0.0, 0.0, 0.0, 0.0, 0.0, 0.0, 0.0, 0.0, 0.0, 0.0, 0.0, 0.0, 0.0, 0.0, 0.0, 0.0, 0.0, 0.0, 0.0, 0.0, 0.0, 0.0, 0.0, 0.0, 0.0, 0.0, 0.0, 0.0, 0.0, 0.0, 0.0, 0.0, 0.0, 0.0, 0.0, 0.0, 0.0, 0.0, 0.0, 0.0, 0.0, 0.0, 0.0, 0.0, 0.0, 0.0, 0.0, 0.0, 0.0, 0.0, 0.0, 0.0, 0.0, 0.0, 0.0, 0.0, 0.0, 0.0, 0.0, 0.0, 0.0, 0.0, 0.0, 0.0, 0.0, 0.0, 0.0, 0.0, 0.0, 0.0, 0.0, 0.0, 0.0, 0.0, 0.0, 0.0, 0.0, 0.0, 0.0, 0.0, 0.0, 0.0, 0.0, 0.0, 0.0, 0.0, 0.0, 0.0, 0.0, 0.0, 0.0, 0.0, 0.0, 0.0, 0.0, 0.0, 0.0, 0.0, 0.0, 0.0, 0.0, 0.0, 0.0, 0.0, 0.0, 0.0, 0.0, 0.0, 0.0, 0.0, 0.0, 0.0, 0.0, 0.0, 0.0, 0.0, 0.0, 0.0, 0.0, 0.0, 0.0, 0.0, 0.0, 0.0, 0.0, 0.0, 0.0, 0.0, 0.0, 0.0, 0.0, 0.0, 0.0, 0.0, 0.0, 0.0, 0.0, 0.0, 0.0, 0.0, 0.0, 0.0, 0.0, 0.0, 0.0, 0.0, 0.0, 0.0, 0.0, 0.0, 0.0, 0.0, 0.0, 0.0, 0.0, 0.0, 0.0, 0.0, 0.0, 0.0, 0.0, 0.0, 0.0, 0.0, 0.0, 0.0, 0.0, 0.0, 0.0, 0.0, 0.0, 0.0, 0.0, 0.0, 0.0, 0.0, 0.0, 0.0, 0.0, 0.0, 0.0, 0.0, 0.0, 0.0, 0.0, 0.0, 0.0, 0.0, 0.0, 0.0, 0.0, 0.0, 0.0, 0.0, 0.0, 0.0, 0.0, 0.0, 0.0, 0.0, 0.0, 0.0, 0.0, 0.0, 0.0, 0.0, 0.0, 0.0, 0.0, 0.0, 0.0, 0.0, 0.0, 0.0, 0.0, 0.0, 0.0, 0.0, 0.0, 0.0, 0.0, 0.0, 0.0, 0.0, 0.0, 0.0, 0.0, 0.0, 0.0, 0.0, 0.0, 0.0, 0.0, 0.0, 0.0, 0.0, 0.0, 0.0, 0.0, 0.0, 0.0, 0.0, 0.0, 0.0, 0.0, 0.0, 0.0, 0.0, 0.0, 0.0, 0.0, 0.0, 0.0, 0.0, 0.0, 0.0, 0.0, 0.0, 0.0, 0.0, 0.0, 0.0, 0.0, 0.0, 0.0, 0.0, 0.0, 0.0, 0.0, 0.0, 0.0, 0.0, 0.0, 0.0, 0.0, 0.0, 0.0, 0.0, 0.0, 0.0, 0.0, 0.0, 0.0, 0.0, 0.0, 0.0, 0.0, 0.0, 0.0, 0.0, 0.0, 0.0, 0.0, 0.0, 0.0, 0.0, 0.0, 0.0, 0.0, 0.0, 0.0, 0.0, 0.0, 0.0, 0.0, 0.0, 0.0, 0.0, 0.0, 0.0, 0.0, 0.0, 0.0, 0.0, 0.0, 0.0, 0.0, 0.0, 0.0, 0.0, 0.0, 0.0, 0.0, 0.0, 0.0, 0.0, 0.0, 0.0, 0.0, 0.0, 0.0, 0.0, 0.0, 0.0, 0.0, 0.0, 0.0, 0.0, 0.0, 0.0, 0.0, 0.0, 0.0, 0.0, 0.0, 0.0, 0.0, 0.0, 0.0, 0.0, 0.0, 0.0, 0.0, 0.0, 0.0, 0.0, 0.0, 0.0, 0.0, 0.0, 0.0, 0.0, 0.0, 0.0, 0.0, 0.0, 0.0, 0.0, 0.0, 0.0, 0.0, 0.0, 0.0, 0.0, 0.0, 0.0, 0.0, 0.0, 0.0, 0.0, 0.0, 0.0, 0.0, 0.0, 0.0, 0.0, 0.0, 0.0, 0.0, 0.0, 0.0, 0.0, 0.0, 0.0, 0.0, 0.0, 0.0, 0.0, 0.0, 0.0, 0.0, 0.0, 0.0, 0.0, 0.0, 0.0, 0.0, 0.0, 0.0, 0.0, 0.0, 0.0, 0.0, 0.0, 0.0, 0.0, 0.0, 0.0, 0.0, 0.0, 0.0, 0.0, 0.0, 0.0, 0.0, 0.0, 0.0, 0.0, 0.0, 0.0, 0.0, 0.0, 0.0, 0.0, 0.0, 0.0, 0.0, 0.0, 0.0, 0.0, 0.0, 0.0, 0.0, 0.0, 0.0, 0.0, 0.0, 0.0, 0.0, 0.0, 0.0, 0.0, 0.0, 0.0, 0.0, 0.0, 0.0, 0.0, 0.0, 0.0, 0.0, 0.0, 0.0, 0.0, 0.0, 0.0, 0.0, 0.0, 0.0, 0.0, 0.0, 0.0, 0.0, 0.0, 0.0, 0.0, 0.0, 0.0, 0.0, 0.0, 0.0, 0.0, 0.0, 0.0, 0.0, 0.0, 0.0, 0.0, 0.0, 0.0, 0.0, 0.0, 0.0, 0.0, 0.0, 0.0, 0.0, 0.0, 0.0, 0.0, 0.0, 0.0, 0.0, 0.0, 0.0, 0.0, 0.0, 0.0, 0.0, 0.0, 0.0, 0.0, 0.0, 0.0, 0.0, 0.0, 0.0, 0.0, 0.0, 0.0, 0.0, 0.0, 0.0, 0.0, 0.0, 0.0, 0.0, 0.0, 0.0, 0.0, 0.0, 0.0, 0.0, 0.0, 0.0, 0.0, 0.0, 0.0, 0.0, 0.0, 0.0, 0.0, 0.0, 0.0, 0.0, 0.0, 0.0, 0.0, 0.0, 0.0, 0.0, 0.0, 0.0, 0.0, 0.0, 0.0, 0.0, 0.0, 0.0, 0.0, 0.0, 0.0, 0.0, 0.0, 0.0, 0.0, 0.0, 0.0, 0.0, 0.0, 0.0, 0.0, 0.0, 0.0, 0.0, 0.0, 0.0, 0.0, 0.0, 0.0, 0.0, 0.0, 0.0, 0.0, 0.0, 0.0, 0.0, 0.0, 0.0, 0.0, 0.0, 0.0, 0.0, 0.0, 0.0, 0.0, 0.0, 0.0, 0.0, 0.0, 0.0, 0.0, 0.0, 0.0, 0.0, 0.0, 0.0, 0.0, 0.0, 0.0, 0.0, 0.0, 0.0, 0.0, 0.0, 0.0, 0.0, 0.0, 0.0, 0.0, 0.0, 0.0, 0.0, 0.0, 0.0, 0.0, 0.0, 0.0, 0.0, 0.0, 0.0, 0.0, 0.0, 0.0, 0.0, 0.0, 0.0, 0.0, 0.0, 0.0, 0.0, 0.0, 0.0, 0.0, 0.0, 0.0, 0.0, 0.0, 0.0, 0.0, 0.0, 0.0, 0.0, 0.0, 0.0, 0.0, 0.0, 0.0, 0.0, 0.0, 0.0, 0.0, 0.0, 0.0, 0.0, 0.0, 0.0, 0.0, 0.0, 0.0, 0.0, 0.0, 0.0, 0.0, 0.0, 0.0, 0.0, 0.0, 0.0, 0.0, 0.0, 0.0, 0.0, 0.0, 0.0, 0.0, 0.0, 0.0, 0.0, 0.0, 0.0, 0.0, 0.0, 0.0, 0.0, 0.0, 0.0, 0.0, 0.0, 0.0, 0.0, 0.0, 0.0, 0.0, 0.0, 0.0, 0.0, 0.0, 0.0, 0.0, 0.0, 0.0, 0.0, 0.0, 0.0, 0.0, 0.0, 0.0, 0.0, 0.0, 0.0, 0.0, 0.0, 0.0, 0.0, 0.0, 0.0, 0.0, 0.0, 0.0, 0.0, 0.0, 0.0, 0.0, 0.0, 0.0, 0.0, 0.0, 0.0, 0.0, 0.0, 0.0, 0.0, 0.0, 0.0, 0.0, 0.0, 0.0, 0.0, 0.0, 0.0, 0.0, 0.0, 0.0, 0.0, 0.0, 0.0, 0.0, 0.0, 0.0, 0.0, 0.0, 0.0, 0.0, 0.0, 0.0, 0.0, 0.0, 0.0, 0.0, 0.0, 0.0, 0.0, 0.0, 0.0, 0.0, 0.0, 0.0, 0.0, 0.0, 0.0, 0.0, 0.0, 0.0, 0.0, 0.0, 0.0, 0.0, 0.0, 0.0, 0.0, 0.0, 0.0, 0.0, 0.0, 0.0, 0.0, 0.0, 0.0, 0.0, 0.0, 0.0, 0.0, 0.0, 0.0, 0.0, 0.0, 0.0, 0.0, 0.0, 0.0, 0.0, 0.0, 0.0, 0.0, 0.0, 0.0, 0.0, 0.0, 0.0, 0.0, 0.0, 0.0, 0.0, 0.0, 0.0, 0.0, 0.0, 0.0, 0.0, 0.0, 0.0, 0.0, 0.0, 0.0, 0.0, 0.0, 0.0, 0.0, 0.0, 0.0, 0.0, 0.0, 0.0, 0.0, 0.0, 0.0, 0.0, 0.0, 0.0, 0.0, 0.0, 0.0, 0.0, 0.0, 0.0, 0.0, 0.0, 0.0, 0.0, 0.0, 0.0, 0.0, 0.0, 0.0, 0.0, 0.0, 0.0, 0.0, 0.0, 0.0, 0.0, 0.0, 0.0, 0.0, 0.0, 0.0, 0.0, 0.0, 0.0, 0.0, 0.0, 0.0, 0.0, 0.0, 0.0, 0.0, 0.0, 0.0, 0.0, 0.0, 0.0, 0.0, 0.0, 0.0, 0.0, 0.0, 0.0, 0.0, 0.0, 0.0, 0.0, 0.0, 0.0, 0.0, 0.0, 0.0, 0.0, 0.0, 0.0, 0.0, 0.0, 0.0, 0.0, 0.0, 0.0, 0.0, 0.0, 0.0, 0.0, 0.0, 0.0, 0.0, 0.0, 0.0, 0.0, 0.0, 0.0, 0.0, 0.0, 0.0, 0.0, 0.0, 0.0, 0.0, 0.0, 0.0, 0.0, 0.0, 0.0, 0.0, 0.0, 0.0, 0.0, 0.0, 0.0, 0.0, 0.0, 0.0, 0.0, 0.0, 0.0, 0.0, 0.0, 0.0, 0.0, 0.0, 0.0, 0.0, 0.0, 0.0, 0.0, 0.0, 0.0, 0.0, 0.0, 0.0, 0.0, 0.0, 0.0, 0.0, 0.0, 0.0, 0.0, 0.0, 0.0, 0.0, 0.0, 0.0, 0.0, 0.0, 0.0, 0.0, 0.0, 0.0, 0.0, 0.0, 0.0, 0.0, 0.0, 0.0, 0.0, 0.0, 0.0, 0.0, 0.0, 0.0, 0.0, 0.0, 0.0, 0.0, 0.0, 0.0, 0.0, 0.0, 0.0, 0.0, 0.0, 0.0, 0.0, 0.0, 0.0, 0.0, 0.0, 0.0, 0.0, 0.0, 0.0, 0.0, 0.0, 0.0, 0.0, 0.0, 0.0, 0.0, 0.0, 0.0, 0.0, 0.0, 0.0, 0.0, 0.0, 0.0, 0.0, 0.0, 0.0, 0.0, 0.0, 0.0, 0.0, 0.0, 0.0, 0.0, 0.0, 0.0, 0.0, 0.0, 0.0, 0.0, 0.0, 0.0, 0.0, 0.0, 0.0, 0.0, 0.0, 0.0, 0.0, 0.0, 0.0, 0.0, 0.0, 0.0, 0.0, 0.0, 0.0, 0.0, 0.0, 0.0, 0.0, 0.0, 0.0, 0.0, 0.0, 0.0, 0.0, 0.0, 0.0, 0.0, 0.0, 0.0, 0.0, 0.0, 0.0, 0.0, 0.0, 0.0, 0.0, 0.0, 0.0, 0.0, 0.0, 0.0, 0.0, 0.0, 0.0, 0.0, 0.0, 0.0, 0.0, 0.0, 0.0, 0.0, 0.0, 0.0, 0.0, 0.0, 0.0, 0.0, 0.0, 0.0, 0.0, 0.0, 0.0, 0.0, 0.0, 0.0, 0.0, 0.0, 0.0, 0.0, 0.0, 0.0, 0.0, 0.0, 0.0, 0.0, 0.0, 0.0, 0.0, 0.0, 0.0, 0.0, 0.0, 0.0, 0.0, 0.0, 0.0, 0.0, 0.0, 0.0, 0.0, 0.0, 0.0, 0.0, 0.0, 0.0, 0.0, 0.0, 0.0, 0.0, 0.0, 0.0, 0.0, 0.0, 0.0, 0.0, 0.0, 0.0, 0.0, 0.0, 0.0, 0.0, 0.0, 0.0, 0.0, 0.0, 0.0, 0.0, 0.0, 0.0, 0.0, 0.0, 0.0, 0.0, 0.0, 0.0, 0.0, 0.0, 0.0, 0.0, 0.0, 0.0, 0.0, 0.0, 0.0, 0.0, 0.0, 0.0, 0.0, 0.0, 0.0, 0.0, 0.0, 0.0, 0.0, 0.0, 0.0, 0.0, 0.0, 0.0, 0.0, 0.0, 0.0, 0.0, 0.0, 0.0, 0.0, 0.0, 0.0, 0.0, 0.0, 0.0, 0.0, 0.0, 0.0, 0.0, 0.0, 0.0, 0.0, 0.0, 0.0, 0.0, 0.0, 0.0, 0.0, 0.0, 0.0, 0.0, 0.0, 0.0, 0.0, 0.0, 0.0, 0.0, 0.0, 0.0, 0.0, 0.0, 0.0, 0.0, 0.0, 0.0, 0.0, 0.0, 0.0, 0.0, 0.0, 0.0, 0.0, 0.0, 0.0, 0.0, 0.0, 0.0, 0.0, 0.0, 0.0, 0.0, 0.0, 0.0, 0.0, 0.0, 0.0, 0.0, 0.0, 0.0, 0.0, 0.0, 0.0, 0.0, 0.0, 0.0, 0.0, 0.0, 0.0, 0.0, 0.0, 0.0, 0.0, 0.0, 0.0, 0.0, 0.0, 0.0, 0.0, 0.0, 0.0, 0.0, 0.0, 0.0, 0.0, 0.0, 0.0, 0.0, 0.0, 0.0, 0.0, 0.0, 0.0, 0.0, 0.0, 0.0, 0.0, 0.0, 0.0, 0.0, 0.0, 0.0, 0.0, 0.0, 0.0, 0.0, 0.0, 0.0, 0.0, 0.0, 0.0, 0.0, 0.0, 0.0, 0.0, 0.0, 0.0, 0.0, 0.0, 0.0, 0.0, 0.0, 0.0, 0.0, 0.0, 0.0, 0.0, 0.0, 0.0, 0.0, 0.0, 0.0, 0.0, 0.0, 0.0, 0.0, 0.0, 0.0, 0.0, 0.0, 0.0, 0.0, 0.0, 0.0, 0.0, 0.0, 0.0, 0.0, 0.0, 0.0, 0.0, 0.0, 0.0, 0.0, 0.0, 0.0, 0.0, 0.0, 0.0, 0.0, 0.0, 0.0, 0.0, 0.0, 0.0, 0.0, 0.0, 0.0, 0.0, 0.0, 0.0, 0.0, 0.0, 0.0, 0.0, 0.0, 0.0, 0.0, 0.0, 0.0, 0.0, 0.0, 0.0, 0.0, 0.0, 0.0, 0.0, 0.0, 0.0, 0.0, 0.0, 0.0, 0.0, 0.0, 0.0, 0.0, 0.0, 0.0, 0.0, 0.0, 0.0, 0.0, 0.0, 0.0, 0.0, 0.0, 0.0, 0.0, 0.0, 0.0, 0.0, 0.0, 0.0, 0.0, 0.0, 0.0, 0.0, 0.0, 0.0, 0.0, 0.0, 0.0, 0.0, 0.0, 0.0, 0.0, 0.0, 0.0, 0.0, 0.0, 0.0, 0.0, 0.0, 0.0, 0.0, 0.0, 0.0, 0.0, 0.0, 0.0, 0.0, 0.0, 0.0, 0.0, 0.0, 0.0, 0.0, 0.0, 0.0, 0.0, 0.0, 0.0, 0.0, 0.0, 0.0, 0.0, 0.0, 0.0, 0.0, 0.0, 0.0, 0.0, 0.0, 0.0, 0.0, 0.0, 0.0, 0.0, 0.0, 0.0, 0.0, 0.0, 0.0, 0.0, 0.0, 0.0, 0.0, 0.0, 0.0, 0.0, 0.0, 0.0, 0.0, 0.0, 0.0, 0.0, 0.0, 0.0, 0.0, 0.0, 0.0, 0.0, 0.0, 0.0, 0.0, 0.0, 0.0, 0.0, 0.0, 0.0, 0.0, 0.0, 0.0, 0.0, 0.0, 0.0, 0.0, 0.0, 0.0, 0.0, 0.0, 0.0, 0.0, 0.0, 0.0, 0.0, 0.0, 0.0, 0.0, 0.0, 0.0, 0.0, 0.0, 0.0, 0.0, 0.0, 0.0, 0.0, 0.0, 0.0, 0.0, 0.0, 0.0, 0.0, 0.0, 0.0, 0.0, 0.0, 0.0, 0.0, 0.0, 0.0, 0.0, 0.0, 0.0, 0.0, 0.0, 0.0, 0.0, 0.0, 0.0, 0.0, 0.0, 0.0, 0.0, 0.0, 0.0, 0.0, 0.0, 0.0, 0.0, 0.0, 0.0, 0.0, 0.0, 0.0, 0.0, 0.0, 0.0, 0.0, 0.0, 0.0, 0.0, 0.0, 0.0, 0.0, 0.0, 0.0, 0.0, 0.0, 0.0, 0.0, 0.0, 0.0, 0.0, 0.0, 0.0, 0.0, 0.0, 0.0, 0.0, 0.0, 0.0, 0.0, 0.0, 0.0, 0.0, 0.0, 0.0, 0.0, 0.0, 0.0, 0.0, 0.0, 0.0, 0.0, 0.0, 0.0, 0.0, 0.0, 0.0, 0.0, 0.0, 0.0, 0.0, 0.0, 0.0, 0.0, 0.0, 0.0, 0.0, 0.0, 0.0, 0.0, 0.0, 0.0, 0.0, 0.0, 0.0, 0.0, 0.0, 0.0, 0.0, 0.0, 0.0, 0.0, 0.0, 0.0, 0.0, 0.0, 0.0, 0.0, 0.0, 0.0, 0.0, 0.0, 0.0, 0.0, 0.0, 0.0, 0.0, 0.0, 0.0, 0.0, 0.0, 0.0, 0.0, 0.0, 0.0, 0.0, 0.0, 0.0, 0.0, 0.0, 0.0, 0.0, 0.0, 0.0, 0.0, 0.0, 0.0, 0.0, 0.0, 0.0, 0.0, 0.0, 0.0, 0.0, 0.0, 0.0, 0.0, 0.0, 0.0, 0.0, 0.0, 0.0, 0.0, 0.0, 0.0, 0.0, 0.0, 0.0, 0.0, 0.0, 0.0, 0.0, 0.0, 0.0, 0.0, 0.0, 0.0, 0.0, 0.0, 0.0, 0.0, 0.0, 0.0, 0.0, 0.0, 0.0, 0.0, 0.0, 0.0, 0.0, 0.0, 0.0, 0.0, 0.0, 0.0, 0.0, 0.0, 0.0, 0.0, 0.0, 0.0, 0.0, 0.0, 0.0, 0.0, 0.0, 0.0, 0.0, 0.0, 0.0, 0.0, 0.0, 0.0, 0.0, 0.0, 0.0, 0.0, 0.0, 0.0, 0.0, 0.0, 0.0, 0.0, 0.0, 0.0, 0.0, 0.0, 0.0, 0.0, 0.0, 0.0, 0.0, 0.0, 0.0, 0.0, 0.0, 0.0, 0.0, 0.0, 0.0, 0.0, 0.0, 0.0, 0.0, 0.0])
me_circle.materials.append(mat_material)
me_circle.use_remesh_fix_poles = True
me_circle.use_remesh_preserve_attributes = False
me_circle.use_mirror_vertex_groups = False
me_circle.update()

# ---- objects
ob_cylinder = bpy.data.objects.new('Cylinder', me_cylinder)
ob_cube = bpy.data.objects.new('Cube', me_cube_001)
ob_circle = bpy.data.objects.new('Circle', me_circle)

# ---- transforms, parenting, visibility, modifiers, constraints
ob_cylinder.location = (0.3369, -4.1e-07, 3.052)
ob_cylinder.scale = (2.996, 2.996, 2.996)
ob_cylinder.lineart.crease_threshold = 0.0
_m = ob_cylinder.modifiers.new('Boolean', 'BOOLEAN')
_m.object = ob_cube
_m.solver = 'FAST'
ob_cube.location = (5.592, -0.09706, 1.265)
ob_cube.scale = (1.725, 1.943, 4.282)
ob_cube.display_type = 'WIRE'
ob_cube.show_all_edges = True
ob_cube.lineart.crease_threshold = 0.0
ob_circle.location = (0.3104, -0.03313, 6.106)
ob_circle.scale = (6.972, 6.972, 6.972)
ob_circle.lineart.crease_threshold = 0.0

# ---- collection membership
col_collection.objects.link(ob_cylinder)
col_collection.objects.link(ob_cube)
col_collection.objects.link(ob_circle)

# ---- scene / render settings (as saved in the file)
scene.frame_start = 1; scene.frame_end = 250; scene.frame_set(1)
scene.render.engine = 'BLENDER_EEVEE_NEXT'
scene.render.resolution_x = 960
scene.render.resolution_y = 540
scene.render.resolution_percentage = 60
scene.cycles.use_denoising = False
scene.cycles.samples = 128
scene.cycles.sampling_pattern = 'TABULATED_SOBOL'
scene.cycles.use_adaptive_sampling = False
scene.cycles.use_light_tree = False
scene.view_settings.view_transform = 'Filmic'
bpy.context.view_layer.update()

# ---- added for rendering (the .blend has no active camera and no usable light): camera, sun
cam_auto = bpy.data.cameras.new('AutoCamera')
cam_auto.lens = 50.0
cam_auto.sensor_width = 36.0
cam_auto.clip_end = 1000.0
ob_auto_camera = bpy.data.objects.new('AutoCamera', cam_auto)
scene.collection.objects.link(ob_auto_camera)
ob_auto_camera.location = (22.7627, -26.8711, 22.0141)
ob_auto_camera.rotation_euler = (1.09748, -7.21219e-08, 0.694738)
scene.camera = ob_auto_camera
light_auto_sun = bpy.data.lights.new('AutoSun', 'SUN')
light_auto_sun.energy = 3.0
light_auto_sun.angle = 0.0523599
ob_auto_sun = bpy.data.objects.new('AutoSun', light_auto_sun)
scene.collection.objects.link(ob_auto_sun)
ob_auto_sun.rotation_euler = (0.872665, 0.174533, 0.523599)
bpy.context.view_layer.update()
